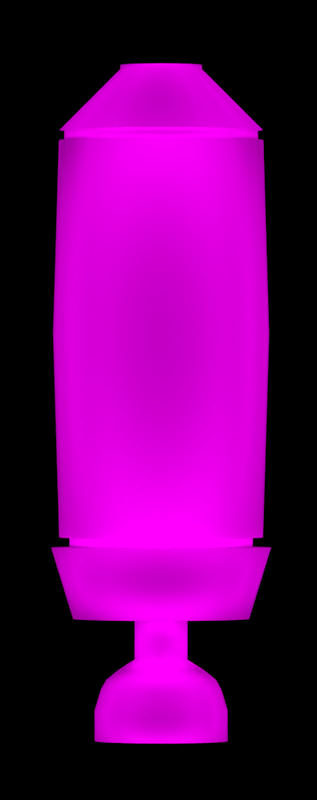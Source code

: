 # Source: spaceship1.blend  (saved by Blender 2.69.0; exported with 4.5.12 LTS)
import bpy
from mathutils import Matrix  # noqa: F401  (used for matrix-valued properties, if any)

bpy.ops.wm.read_factory_settings(use_empty=True)
scene = bpy.context.scene
scene.name = 'Scene'

# ---- collections
col_collection_1 = bpy.data.collections.new('Collection 1'); scene.collection.children.link(col_collection_1)

# ---- images (referenced by path relative to the original .blend; pixels are not part of the script)
import os
ASSET_DIR = os.environ.get("B2B_ASSET_DIR", "")  # directory of the original .blend (textures are referenced by path, not embedded)
HERE = os.path.dirname(os.path.abspath(__file__))  # packed textures are extracted next to this script under _unpacked/

def load_image(name, relpath, width, height, colorspace="sRGB"):
    """Load a texture the original file referenced (path relative to the .blend, or extracted next to this script)."""
    p = next((c for c in (os.path.join(HERE, relpath), os.path.join(ASSET_DIR, relpath)) if relpath and os.path.exists(c)), "")
    if p:
        img = bpy.data.images.load(p, check_existing=True)
        img.name = name
    else:  # same state as the original file: an image datablock whose file is absent (Cycles renders it pink)
        img = bpy.data.images.new(name, width, height)
        img.source = "FILE"
        img.filepath = "//" + (relpath or name)
    img.colorspace_settings.name = colorspace
    return img
img_spaceship = load_image('spaceship', 'spaceship1.png', 1024, 1024, 'sRGB')

# ---- materials (node trees are filled in below, after node groups)
mat_material = bpy.data.materials.new('Material')
mat_material.alpha_threshold = 0.0
mat_material.roughness = 0.5
mat_material.line_color = (0.0, 0.0, 0.0, 1.0)

# ---- material node trees
mat_material.use_nodes = True; mat_material.node_tree.nodes.clear()
_N = mat_material.node_tree.nodes; _L = mat_material.node_tree.links
n0 = _N.new('ShaderNodeOutputMaterial'); n0.name = 'Material Output'; n0.location = (300, 300)
n1 = _N.new('ShaderNodeTexImage'); n1.name = 'Image Texture'; n1.location = (-180, 300)
n1.width = 140
n1.image = img_spaceship
n2 = _N.new('ShaderNodeBsdfAnisotropic'); n2.name = 'Glossy BSDF'; n2.location = (100, 300)
n2.distribution = 'BECKMANN'
n2.inputs[1].default_value = 2.828
_L.new(n2.outputs[0], n0.inputs[0])
_L.new(n1.outputs[0], n2.inputs[0])
n0.is_active_output = True

# ---- world
world_world = bpy.data.worlds.new('World'); scene.world = world_world
world_world.color = (0.0, 0.0, 0.0)
world_world.use_sun_shadow = False
world_world.sun_shadow_jitter_overblur = 0.0
world_world.cycles.sampling_method = 'MANUAL'
world_world.cycles.sample_map_resolution = 256

# ---- cameras
cam_camera = bpy.data.cameras.new('Camera')
cam_camera.clip_end = 100.0
cam_camera.lens = 366.5
cam_camera.sensor_width = 32.0
cam_camera.sensor_height = 18.0
cam_camera.shift_x = -0.016
cam_camera.lens_unit = 'FOV'
cam_camera.dof.focus_distance = 0.0

# ---- lights
light_sun_004 = bpy.data.lights.new('Sun.004', 'SUN')
light_sun_004.transmission_factor = 0.0
light_sun_004.angle = 0.1993
light_sun_004.energy = 2.0
light_sun_004.shadow_buffer_clip_start = 0.5
light_sun_004.shadow_soft_size = 0.1
light_sun_004.shadow_cascade_max_distance = 1000.0
light_sun_004.cycles.use_multiple_importance_sampling = False
light_sun_003 = bpy.data.lights.new('Sun.003', 'SUN')
light_sun_003.transmission_factor = 0.0
light_sun_003.angle = 0.1993
light_sun_003.energy = 2.0
light_sun_003.shadow_buffer_clip_start = 0.5
light_sun_003.shadow_soft_size = 0.1
light_sun_003.shadow_cascade_max_distance = 1000.0
light_sun_003.cycles.use_multiple_importance_sampling = False
light_sun_002 = bpy.data.lights.new('Sun.002', 'SUN')
light_sun_002.transmission_factor = 0.0
light_sun_002.angle = 0.1993
light_sun_002.energy = 1.0
light_sun_002.shadow_buffer_clip_start = 0.5
light_sun_002.shadow_soft_size = 0.1
light_sun_002.shadow_cascade_max_distance = 1000.0
light_sun_002.cycles.use_multiple_importance_sampling = False
light_sun_001 = bpy.data.lights.new('Sun.001', 'SUN')
light_sun_001.transmission_factor = 0.0
light_sun_001.angle = 0.1993
light_sun_001.energy = 1.0
light_sun_001.shadow_buffer_clip_start = 0.5
light_sun_001.shadow_soft_size = 0.1
light_sun_001.shadow_cascade_max_distance = 1000.0
light_sun_001.cycles.use_multiple_importance_sampling = False
light_sun = bpy.data.lights.new('Sun', 'SUN')
light_sun.transmission_factor = 0.0
light_sun.angle = 0.1993
light_sun.energy = 2.5
light_sun.shadow_buffer_clip_start = 0.5
light_sun.shadow_soft_size = 0.1
light_sun.shadow_cascade_max_distance = 1000.0
light_sun.cycles.use_multiple_importance_sampling = False

# ---- meshes
me_cylinder = bpy.data.meshes.new('Cylinder')
me_cylinder.from_pydata([(0.0, 1.0, -3.051), (0.0, 1.0, 0.9487), (0.1951, 0.9808, -3.051), (0.1951, 0.9808, 0.9487), (0.3827, 0.9239, -3.051), (0.3827, 0.9239, 0.9487), (0.5556, 0.8315, -3.051), (0.5556, 0.8315, 0.9487), (0.7071, 0.7071, -3.051), (0.7071, 0.7071, 0.9487), (0.8315, 0.5556, -3.051), (0.8315, 0.5556, 0.9487), (0.9239, 0.3827, -3.051), (0.9239, 0.3827, 0.9487), (0.9808, 0.1951, -3.051), (0.9808, 0.1951, 0.9487), (1.0, 7.55e-08, -3.051), (1.0, -7.55e-08, 0.9487), (0.9808, -0.1951, -3.051), (0.9808, -0.1951, 0.9487), (0.9239, -0.3827, -3.051), (0.9239, -0.3827, 0.9487), (0.8315, -0.5556, -3.051), (0.8315, -0.5556, 0.9487), (0.7071, -0.7071, -3.051), (0.7071, -0.7071, 0.9487), (0.5556, -0.8315, -3.051), (0.5556, -0.8315, 0.9487), (0.3827, -0.9239, -3.051), (0.3827, -0.9239, 0.9487), (0.1951, -0.9808, -3.051), (0.1951, -0.9808, 0.9487), (-3.258e-07, -1.0, -3.051), (-3.258e-07, -1.0, 0.9487), (-0.1951, -0.9808, -3.051), (-0.1951, -0.9808, 0.9487), (-0.3827, -0.9239, -3.051), (-0.3827, -0.9239, 0.9487), (-0.5556, -0.8315, -3.051), (-0.5556, -0.8315, 0.9487), (-0.7071, -0.7071, -3.051), (-0.7071, -0.7071, 0.9487), (-0.8315, -0.5556, -3.051), (-0.8315, -0.5556, 0.9487), (-0.9239, -0.3827, -3.051), (-0.9239, -0.3827, 0.9487), (-0.9808, -0.1951, -3.051), (-0.9808, -0.1951, 0.9487), (-1.0, 9.656e-07, -3.051), (-1.0, 8.146e-07, 0.9487), (-0.9808, 0.1951, -3.051), (-0.9808, 0.1951, 0.9487), (-0.9239, 0.3827, -3.051), (-0.9239, 0.3827, 0.9487), (-0.8315, 0.5556, -3.051), (-0.8315, 0.5556, 0.9487), (-0.7071, 0.7071, -3.051), (-0.7071, 0.7071, 0.9487), (-0.5556, 0.8315, -3.051), (-0.5556, 0.8315, 0.9487), (-0.3827, 0.9239, -3.051), (-0.3827, 0.9239, 0.9487), (-0.1951, 0.9808, -3.051), (-0.1951, 0.9808, 0.9487), (1.208e-07, 0.4, -3.651), (0.07804, 0.3923, -3.651), (0.1531, 0.3696, -3.651), (0.2222, 0.3326, -3.651), (0.2828, 0.2828, -3.651), (0.3326, 0.2222, -3.651), (0.3696, 0.1531, -3.651), (0.3923, 0.07804, -3.651), (0.4, 2.012e-07, -3.651), (0.3923, -0.07804, -3.651), (0.3696, -0.1531, -3.651), (0.3326, -0.2222, -3.651), (0.2828, -0.2828, -3.651), (0.2222, -0.3326, -3.651), (0.1531, -0.3696, -3.651), (0.07804, -0.3923, -3.651), (-9.579e-09, -0.4, -3.651), (-0.07804, -0.3923, -3.651), (-0.1531, -0.3696, -3.651), (-0.2222, -0.3326, -3.651), (-0.2828, -0.2828, -3.651), (-0.3326, -0.2222, -3.651), (-0.3696, -0.1531, -3.651), (-0.3923, -0.07804, -3.651), (-0.4, 5.572e-07, -3.651), (-0.3923, 0.07804, -3.651), (-0.3696, 0.1531, -3.651), (-0.3326, 0.2222, -3.651), (-0.2828, 0.2828, -3.651), (-0.2222, 0.3326, -3.651), (-0.1531, 0.3696, -3.651), (-0.07804, 0.3923, -3.651), (1.038e-07, 0.4, -3.691), (0.07804, 0.3923, -3.691), (0.1531, 0.3696, -3.691), (0.2222, 0.3326, -3.691), (0.2828, 0.2828, -3.691), (0.3326, 0.2222, -3.691), (0.3696, 0.1531, -3.691), (0.3923, 0.07804, -3.691), (0.4, 2.012e-07, -3.691), (0.3923, -0.07804, -3.691), (0.3696, -0.1531, -3.691), (0.3326, -0.2222, -3.691), (0.2828, -0.2828, -3.691), (0.2222, -0.3326, -3.691), (0.1531, -0.3696, -3.691), (0.07804, -0.3923, -3.691), (-2.659e-08, -0.4, -3.691), (-0.07804, -0.3923, -3.691), (-0.1531, -0.3696, -3.691), (-0.2222, -0.3326, -3.691), (-0.2828, -0.2828, -3.691), (-0.3326, -0.2222, -3.691), (-0.3696, -0.1531, -3.691), (-0.3923, -0.07804, -3.691), (-0.4, 5.572e-07, -3.691), (-0.3923, 0.07804, -3.691), (-0.3696, 0.1531, -3.691), (-0.3326, 0.2222, -3.691), (-0.2828, 0.2828, -3.691), (-0.2222, 0.3326, -3.691), (-0.1531, 0.3696, -3.691), (-0.07804, 0.3923, -3.691), (1.083e-07, 0.28, -3.691), (0.05463, 0.2746, -3.691), (0.1072, 0.2587, -3.691), (0.1556, 0.2328, -3.691), (0.198, 0.198, -3.691), (0.2328, 0.1556, -3.691), (0.2587, 0.1072, -3.691), (0.2746, 0.05463, -3.691), (0.28, 2.308e-07, -3.691), (0.2746, -0.05463, -3.691), (0.2587, -0.1072, -3.691), (0.2328, -0.1556, -3.691), (0.198, -0.198, -3.691), (0.1556, -0.2328, -3.691), (0.1072, -0.2587, -3.691), (0.05463, -0.2746, -3.691), (1.708e-08, -0.28, -3.691), (-0.05463, -0.2746, -3.691), (-0.1072, -0.2587, -3.691), (-0.1556, -0.2328, -3.691), (-0.198, -0.198, -3.691), (-0.2328, -0.1556, -3.691), (-0.2587, -0.1072, -3.691), (-0.2746, -0.05462, -3.691), (-0.28, 4.8e-07, -3.691), (-0.2746, 0.05463, -3.691), (-0.2587, 0.1072, -3.691), (-0.2328, 0.1556, -3.691), (-0.198, 0.198, -3.691), (-0.1556, 0.2328, -3.691), (-0.1072, 0.2587, -3.691), (-0.05462, 0.2746, -3.691), (1.038e-07, 0.28, -3.591), (0.05463, 0.2746, -3.591), (0.1072, 0.2587, -3.591), (0.1556, 0.2328, -3.591), (0.198, 0.198, -3.591), (0.2328, 0.1556, -3.591), (0.2587, 0.1072, -3.591), (0.2746, 0.05463, -3.591), (0.28, 2.308e-07, -3.591), (0.2746, -0.05463, -3.591), (0.2587, -0.1072, -3.591), (0.2328, -0.1556, -3.591), (0.198, -0.198, -3.591), (0.1556, -0.2328, -3.591), (0.1072, -0.2587, -3.591), (0.05463, -0.2746, -3.591), (1.252e-08, -0.28, -3.591), (-0.05463, -0.2746, -3.591), (-0.1072, -0.2587, -3.591), (-0.1556, -0.2328, -3.591), (-0.198, -0.198, -3.591), (-0.2328, -0.1556, -3.591), (-0.2587, -0.1072, -3.591), (-0.2746, -0.05462, -3.591), (-0.28, 4.8e-07, -3.591), (-0.2746, 0.05463, -3.591), (-0.2587, 0.1072, -3.591), (-0.2328, 0.1556, -3.591), (-0.198, 0.198, -3.591), (-0.1556, 0.2328, -3.591), (-0.1072, 0.2587, -3.591), (-0.05462, 0.2746, -3.591), (-7.125e-09, 1.06, -1.051), (0.2068, 1.04, -1.051), (0.4056, 0.9793, -1.051), (0.5889, 0.8814, -1.051), (0.7495, 0.7495, -1.051), (0.8814, 0.5889, -1.051), (0.9793, 0.4056, -1.051), (1.04, 0.2068, -1.051), (1.06, -1.475e-08, -1.051), (1.04, -0.2068, -1.051), (0.9793, -0.4056, -1.051), (0.8814, -0.5889, -1.051), (0.7495, -0.7495, -1.051), (0.5889, -0.8814, -1.051), (0.4056, -0.9793, -1.051), (0.2068, -1.04, -1.051), (-3.525e-07, -1.06, -1.051), (-0.2068, -1.04, -1.051), (-0.4056, -0.9793, -1.051), (-0.5889, -0.8814, -1.051), (-0.7495, -0.7495, -1.051), (-0.8814, -0.5889, -1.051), (-0.9793, -0.4056, -1.051), (-1.04, -0.2068, -1.051), (-1.06, 9.288e-07, -1.051), (-1.04, 0.2068, -1.051), (-0.9793, 0.4056, -1.051), (-0.8814, 0.5889, -1.051), (-0.7495, 0.7495, -1.051), (-0.5889, 0.8814, -1.051), (-0.4056, 0.9793, -1.051), (-0.2068, 1.04, -1.051), (1.187e-08, 0.9, 0.9487), (0.1756, 0.8827, 0.9487), (0.3444, 0.8315, 0.9487), (0.5, 0.7483, 0.9487), (0.6364, 0.6364, 0.9487), (0.7483, 0.5, 0.9487), (0.8315, 0.3444, 0.9487), (0.8827, 0.1756, 0.9487), (0.9, -5.286e-08, 0.9487), (0.8827, -0.1756, 0.9487), (0.8315, -0.3444, 0.9487), (0.7483, -0.5, 0.9487), (0.6364, -0.6364, 0.9487), (0.5, -0.7483, 0.9487), (0.3444, -0.8315, 0.9487), (0.1756, -0.8827, 0.9487), (-2.814e-07, -0.9, 0.9487), (-0.1756, -0.8827, 0.9487), (-0.3444, -0.8315, 0.9487), (-0.5, -0.7483, 0.9487), (-0.6364, -0.6364, 0.9487), (-0.7483, -0.5, 0.9487), (-0.8315, -0.3444, 0.9487), (-0.8827, -0.1756, 0.9487), (-0.9, 7.482e-07, 0.9487), (-0.8827, 0.1756, 0.9487), (-0.8315, 0.3444, 0.9487), (-0.7483, 0.5, 0.9487), (-0.6364, 0.6364, 0.9487), (-0.5, 0.7483, 0.9487), (-0.3444, 0.8315, 0.9487), (-0.1756, 0.8827, 0.9487), (4.802e-09, 0.9, 1.049), (0.1756, 0.8827, 1.049), (0.3444, 0.8315, 1.049), (0.5, 0.7483, 1.049), (0.6364, 0.6364, 1.049), (0.7483, 0.5, 1.049), (0.8315, 0.3444, 1.049), (0.8827, 0.1756, 1.049), (0.9, -5.286e-08, 1.049), (0.8827, -0.1756, 1.049), (0.8315, -0.3444, 1.049), (0.7483, -0.5, 1.049), (0.6364, -0.6364, 1.049), (0.5, -0.7483, 1.049), (0.3444, -0.8315, 1.049), (0.1756, -0.8827, 1.049), (-2.885e-07, -0.9, 1.049), (-0.1756, -0.8827, 1.049), (-0.3444, -0.8315, 1.049), (-0.5, -0.7483, 1.049), (-0.6364, -0.6364, 1.049), (-0.7483, -0.5, 1.049), (-0.8315, -0.3444, 1.049), (-0.8827, -0.1756, 1.049), (-0.9, 7.482e-07, 1.049), (-0.8827, 0.1756, 1.049), (-0.8315, 0.3444, 1.049), (-0.7483, 0.5, 1.049), (-0.6364, 0.6364, 1.049), (-0.5, 0.7483, 1.049), (-0.3444, 0.8315, 1.049), (-0.1756, 0.8827, 1.049), (-1.007e-08, 1.08, 1.049), (0.2107, 1.059, 1.049), (0.4133, 0.9978, 1.049), (0.6, 0.898, 1.049), (0.7637, 0.7637, 1.049), (0.898, 0.6, 1.049), (0.9978, 0.4133, 1.049), (1.059, 0.2107, 1.049), (1.08, -9.063e-08, 1.049), (1.059, -0.2107, 1.049), (0.9978, -0.4133, 1.049), (0.898, -0.6, 1.049), (0.7637, -0.7637, 1.049), (0.6, -0.898, 1.049), (0.4133, -0.9978, 1.049), (0.2107, -1.059, 1.049), (-3.62e-07, -1.08, 1.049), (-0.2107, -1.059, 1.049), (-0.4133, -0.9978, 1.049), (-0.6, -0.898, 1.049), (-0.7637, -0.7637, 1.049), (-0.898, -0.6, 1.049), (-0.9978, -0.4133, 1.049), (-1.059, -0.2107, 1.049), (-1.08, 8.707e-07, 1.049), (-1.059, 0.2107, 1.049), (-0.9978, 0.4133, 1.049), (-0.898, 0.6, 1.049), (-0.7637, 0.7637, 1.049), (-0.6, 0.898, 1.049), (-0.4133, 0.9978, 1.049), (-0.2107, 1.059, 1.049), (-3.078e-08, 0.864, 1.749), (0.1686, 0.8474, 1.749), (0.3306, 0.7982, 1.749), (0.48, 0.7184, 1.749), (0.6109, 0.6109, 1.749), (0.7184, 0.48, 1.749), (0.7982, 0.3306, 1.749), (0.8474, 0.1686, 1.749), (0.864, -3.897e-08, 1.749), (0.8474, -0.1686, 1.749), (0.7982, -0.3306, 1.749), (0.7184, -0.48, 1.749), (0.6109, -0.6109, 1.749), (0.48, -0.7184, 1.749), (0.3306, -0.7982, 1.749), (0.1686, -0.8474, 1.749), (-3.123e-07, -0.864, 1.749), (-0.1686, -0.8474, 1.749), (-0.3306, -0.7982, 1.749), (-0.48, -0.7184, 1.749), (-0.6109, -0.6109, 1.749), (-0.7184, -0.48, 1.749), (-0.7982, -0.3306, 1.749), (-0.8474, -0.1686, 1.749), (-0.864, 7.301e-07, 1.749), (-0.8474, 0.1686, 1.749), (-0.7982, 0.3306, 1.749), (-0.7184, 0.48, 1.749), (-0.6109, 0.6109, 1.749), (-0.48, 0.7184, 1.749), (-0.3306, 0.7982, 1.749), (-0.1686, 0.8474, 1.749), (5.4e-08, 0.2592, 1.749), (0.05057, 0.2542, 1.749), (0.09919, 0.2395, 1.749), (0.144, 0.2155, 1.749), (0.1833, 0.1833, 1.749), (0.2155, 0.144, 1.749), (0.2395, 0.09919, 1.749), (0.2542, 0.05057, 1.749), (0.2592, 1.122e-07, 1.749), (0.2542, -0.05057, 1.749), (0.2395, -0.09919, 1.749), (0.2155, -0.144, 1.749), (0.1833, -0.1833, 1.749), (0.144, -0.2155, 1.749), (0.09919, -0.2395, 1.749), (0.05057, -0.2542, 1.749), (-3.045e-08, -0.2592, 1.749), (-0.05057, -0.2542, 1.749), (-0.09919, -0.2395, 1.749), (-0.144, -0.2155, 1.749), (-0.1833, -0.1833, 1.749), (-0.2155, -0.144, 1.749), (-0.2395, -0.09919, 1.749), (-0.2542, -0.05057, 1.749), (-0.2592, 3.429e-07, 1.749), (-0.2542, 0.05057, 1.749), (-0.2395, 0.09919, 1.749), (-0.2155, 0.144, 1.749), (-0.1833, 0.1833, 1.749), (-0.144, 0.2155, 1.749), (-0.09919, 0.2395, 1.749), (-0.05057, 0.2542, 1.749), (-3.126e-08, 0.2592, 2.149), (0.05057, 0.2542, 2.149), (0.09919, 0.2395, 2.149), (0.144, 0.2155, 2.149), (0.1833, 0.1833, 2.149), (0.2155, 0.144, 2.149), (0.2395, 0.09919, 2.149), (0.2542, 0.05057, 2.149), (0.2592, 1.122e-07, 2.149), (0.2542, -0.05057, 2.149), (0.2395, -0.09919, 2.149), (0.2155, -0.144, 2.149), (0.1833, -0.1833, 2.149), (0.144, -0.2155, 2.149), (0.09919, -0.2395, 2.149), (0.05057, -0.2542, 2.149), (-1.157e-07, -0.2592, 2.149), (-0.05057, -0.2542, 2.149), (-0.09919, -0.2395, 2.149), (-0.144, -0.2155, 2.149), (-0.1833, -0.1833, 2.149), (-0.2155, -0.144, 2.149), (-0.2395, -0.09919, 2.149), (-0.2542, -0.05057, 2.149), (-0.2592, 3.429e-07, 2.149), (-0.2542, 0.05057, 2.149), (-0.2395, 0.09919, 2.149), (-0.2155, 0.144, 2.149), (-0.1833, 0.1833, 2.149), (-0.144, 0.2155, 2.149), (-0.09919, 0.2395, 2.149), (-0.05057, 0.2542, 2.149), (7.377e-08, 0.4147, 2.249), (0.08091, 0.4068, 2.249), (0.1587, 0.3832, 2.249), (0.2304, 0.3448, 2.249), (0.2933, 0.2933, 2.249), (0.3448, 0.2304, 2.249), (0.3832, 0.1587, 2.249), (0.4068, 0.08091, 2.249), (0.4147, 7.666e-08, 2.249), (0.4068, -0.08091, 2.249), (0.3832, -0.1587, 2.249), (0.3448, -0.2304, 2.249), (0.2933, -0.2933, 2.249), (0.2304, -0.3448, 2.249), (0.1587, -0.3832, 2.249), (0.08091, -0.4068, 2.249), (-6.137e-08, -0.4147, 2.249), (-0.08091, -0.4068, 2.249), (-0.1587, -0.3832, 2.249), (-0.2304, -0.3448, 2.249), (-0.2933, -0.2933, 2.249), (-0.3448, -0.2304, 2.249), (-0.3832, -0.1587, 2.249), (-0.4068, -0.08091, 2.249), (-0.4147, 4.458e-07, 2.249), (-0.4068, 0.08091, 2.249), (-0.3832, 0.1587, 2.249), (-0.3448, 0.2304, 2.249), (-0.2933, 0.2933, 2.249), (-0.2304, 0.3448, 2.249), (-0.1587, 0.3832, 2.249), (-0.08091, 0.4068, 2.249), (9.393e-08, 0.5391, 2.349), (0.1052, 0.5288, 2.349), (0.2063, 0.4981, 2.349), (0.2995, 0.4483, 2.349), (0.3812, 0.3812, 2.349), (0.4483, 0.2995, 2.349), (0.4981, 0.2063, 2.349), (0.5288, 0.1052, 2.349), (0.5391, 4.713e-08, 2.349), (0.5288, -0.1052, 2.349), (0.4981, -0.2063, 2.349), (0.4483, -0.2995, 2.349), (0.3812, -0.3812, 2.349), (0.2995, -0.4483, 2.349), (0.2063, -0.4981, 2.349), (0.1052, -0.5288, 2.349), (-8.174e-08, -0.5391, 2.349), (-0.1052, -0.5288, 2.349), (-0.2063, -0.4981, 2.349), (-0.2995, -0.4483, 2.349), (-0.3812, -0.3812, 2.349), (-0.4483, -0.2995, 2.349), (-0.4981, -0.2063, 2.349), (-0.5288, -0.1052, 2.349), (-0.5391, 5.27e-07, 2.349), (-0.5288, 0.1052, 2.349), (-0.4981, 0.2063, 2.349), (-0.4483, 0.2995, 2.349), (-0.3812, 0.3812, 2.349), (-0.2995, 0.4483, 2.349), (-0.2063, 0.4981, 2.349), (-0.1052, 0.5288, 2.349), (1.269e-07, 0.593, 2.449), (0.1157, 0.5817, 2.449), (0.227, 0.5479, 2.449), (0.3295, 0.4931, 2.449), (0.4193, 0.4193, 2.449), (0.4931, 0.3295, 2.449), (0.5479, 0.227, 2.449), (0.5817, 0.1157, 2.449), (0.593, 3.508e-08, 2.449), (0.5817, -0.1157, 2.449), (0.5479, -0.227, 2.449), (0.4931, -0.3295, 2.449), (0.4193, -0.4193, 2.449), (0.3295, -0.4931, 2.449), (0.227, -0.5479, 2.449), (0.1157, -0.5817, 2.449), (-6.632e-08, -0.593, 2.449), (-0.1157, -0.5817, 2.449), (-0.227, -0.5479, 2.449), (-0.3295, -0.4931, 2.449), (-0.4193, -0.4193, 2.449), (-0.4931, -0.3295, 2.449), (-0.5479, -0.2269, 2.449), (-0.5817, -0.1157, 2.449), (-0.593, 5.63e-07, 2.449), (-0.5817, 0.1157, 2.449), (-0.5479, 0.227, 2.449), (-0.4931, 0.3295, 2.449), (-0.4193, 0.4193, 2.449), (-0.3295, 0.4931, 2.449), (-0.2269, 0.5479, 2.449), (-0.1157, 0.5817, 2.449), (1.339e-07, 0.6524, 2.649), (0.1273, 0.6398, 2.649), (0.2496, 0.6027, 2.649), (0.3624, 0.5424, 2.649), (0.4613, 0.4613, 2.649), (0.5424, 0.3624, 2.649), (0.6027, 0.2496, 2.649), (0.6398, 0.1273, 2.649), (0.6524, 2.108e-08, 2.649), (0.6398, -0.1273, 2.649), (0.6027, -0.2496, 2.649), (0.5424, -0.3624, 2.649), (0.4613, -0.4613, 2.649), (0.3624, -0.5424, 2.649), (0.2496, -0.6027, 2.649), (0.1273, -0.6398, 2.649), (-7.863e-08, -0.6524, 2.649), (-0.1273, -0.6398, 2.649), (-0.2496, -0.6027, 2.649), (-0.3624, -0.5424, 2.649), (-0.4613, -0.4613, 2.649), (-0.5424, -0.3624, 2.649), (-0.6027, -0.2496, 2.649), (-0.6398, -0.1273, 2.649), (-0.6524, 6.017e-07, 2.649), (-0.6398, 0.1273, 2.649), (-0.6027, 0.2496, 2.649), (-0.5424, 0.3624, 2.649), (-0.4613, 0.4613, 2.649), (-0.3624, 0.5424, 2.649), (-0.2496, 0.6027, 2.649), (-0.1273, 0.6398, 2.649), (3.358e-07, 0.6524, 2.949), (0.1273, 0.6398, 2.949), (0.2496, 0.6027, 2.949), (0.3624, 0.5424, 2.949), (0.4613, 0.4613, 2.949), (0.5424, 0.3624, 2.949), (0.6027, 0.2496, 2.949), (0.6398, 0.1273, 2.949), (0.6524, 2.108e-08, 2.949), (0.6398, -0.1273, 2.949), (0.6027, -0.2496, 2.949), (0.5424, -0.3624, 2.949), (0.4613, -0.4613, 2.949), (0.3624, -0.5424, 2.949), (0.2496, -0.6027, 2.949), (0.1273, -0.6398, 2.949), (1.233e-07, -0.6524, 2.949), (-0.1273, -0.6398, 2.949), (-0.2496, -0.6027, 2.949), (-0.3624, -0.5424, 2.949), (-0.4613, -0.4613, 2.949), (-0.5424, -0.3624, 2.949), (-0.6027, -0.2496, 2.949), (-0.6398, -0.1273, 2.949), (-0.6524, 6.017e-07, 2.949), (-0.6398, 0.1273, 2.949), (-0.6027, 0.2496, 2.949), (-0.5424, 0.3624, 2.949), (-0.4613, 0.4613, 2.949), (-0.3624, 0.5424, 2.949), (-0.2496, 0.6027, 2.949), (-0.1273, 0.6398, 2.949), (3.453e-07, 0.4566, 2.949), (0.08909, 0.4479, 2.949), (0.1748, 0.4219, 2.949), (0.2537, 0.3797, 2.949), (0.3229, 0.3229, 2.949), (0.3797, 0.2537, 2.949), (0.4219, 0.1748, 2.949), (0.4479, 0.08909, 2.949), (0.4566, 6.84e-08, 2.949), (0.4479, -0.08909, 2.949), (0.4219, -0.1748, 2.949), (0.3797, -0.2537, 2.949), (0.3229, -0.3229, 2.949), (0.2537, -0.3797, 2.949), (0.1748, -0.4219, 2.949), (0.08909, -0.4479, 2.949), (1.965e-07, -0.4566, 2.949), (-0.08909, -0.4479, 2.949), (-0.1748, -0.4219, 2.949), (-0.2537, -0.3797, 2.949), (-0.3229, -0.3229, 2.949), (-0.3797, -0.2537, 2.949), (-0.4219, -0.1748, 2.949), (-0.4479, -0.08909, 2.949), (-0.4566, 4.749e-07, 2.949), (-0.4479, 0.08909, 2.949), (-0.4219, 0.1748, 2.949), (-0.3797, 0.2537, 2.949), (-0.3229, 0.3229, 2.949), (-0.2537, 0.3797, 2.949), (-0.1748, 0.4219, 2.949), (-0.08909, 0.4479, 2.949), (-2.097e-08, 0.4566, 2.449), (0.08909, 0.4479, 2.449), (0.1748, 0.4219, 2.449), (0.2537, 0.3797, 2.449), (0.3229, 0.3229, 2.449), (0.3797, 0.2537, 2.449), (0.4219, 0.1748, 2.449), (0.4479, 0.08909, 2.449), (0.4566, 6.84e-08, 2.449), (0.4479, -0.08909, 2.449), (0.4219, -0.1748, 2.449), (0.3797, -0.2537, 2.449), (0.3229, -0.3229, 2.449), (0.2537, -0.3797, 2.449), (0.1748, -0.4219, 2.449), (0.08909, -0.4479, 2.449), (-1.698e-07, -0.4566, 2.449), (-0.08909, -0.4479, 2.449), (-0.1748, -0.4219, 2.449), (-0.2537, -0.3797, 2.449), (-0.3229, -0.3229, 2.449), (-0.3797, -0.2537, 2.449), (-0.4219, -0.1748, 2.449), (-0.4479, -0.08909, 2.449), (-0.4566, 4.749e-07, 2.449), (-0.4479, 0.08909, 2.449), (-0.4219, 0.1748, 2.449), (-0.3797, 0.2537, 2.449), (-0.3229, 0.3229, 2.449), (-0.2537, 0.3797, 2.449), (-0.1748, 0.4219, 2.449), (-0.08909, 0.4479, 2.449), (0.1957, 0.9837, -2.951), (0.3838, 0.9267, -2.951), (0.5572, 0.834, -2.951), (0.7092, 0.7092, -2.951), (0.834, 0.5572, -2.951), (0.9267, 0.3838, -2.951), (0.9837, 0.1957, -2.951), (1.003, 7.099e-08, -2.951), (0.9837, -0.1957, -2.951), (0.9267, -0.3838, -2.951), (0.834, -0.5572, -2.951), (0.7092, -0.7092, -2.951), (0.5572, -0.834, -2.951), (0.3838, -0.9267, -2.951), (0.1957, -0.9837, -2.951), (-3.272e-07, -1.003, -2.951), (-0.1957, -0.9837, -2.951), (-0.3838, -0.9267, -2.951), (-0.5572, -0.834, -2.951), (-0.7092, -0.7092, -2.951), (-0.834, -0.5572, -2.951), (-0.9267, -0.3838, -2.951), (-0.9837, -0.1957, -2.951), (-1.003, 9.638e-07, -2.951), (-0.9837, 0.1957, -2.951), (-0.9267, 0.3838, -2.951), (-0.834, 0.5572, -2.951), (-0.7092, 0.7092, -2.951), (-0.5572, 0.834, -2.951), (-0.3838, 0.9267, -2.951), (-0.1957, 0.9837, -2.951), (-3.562e-10, 1.003, -2.951), (4.68e-09, 0.95, -3.049), (0.1853, 0.9317, -3.049), (0.3635, 0.8777, -3.049), (0.5278, 0.7899, -3.049), (0.6718, 0.6718, -3.049), (0.7899, 0.5278, -3.049), (0.8777, 0.3635, -3.049), (0.9317, 0.1853, -3.049), (0.95, 8.7e-08, -3.049), (0.9317, -0.1853, -3.049), (0.8777, -0.3635, -3.049), (0.7899, -0.5278, -3.049), (0.6718, -0.6718, -3.049), (0.5278, -0.7899, -3.049), (0.3635, -0.8777, -3.049), (0.1853, -0.9317, -3.049), (-3.049e-07, -0.95, -3.049), (-0.1853, -0.9317, -3.049), (-0.3635, -0.8777, -3.049), (-0.5278, -0.7899, -3.049), (-0.6718, -0.6718, -3.049), (-0.7899, -0.5278, -3.049), (-0.8777, -0.3635, -3.049), (-0.9317, -0.1853, -3.049), (-0.95, 9.326e-07, -3.049), (-0.9317, 0.1853, -3.049), (-0.8777, 0.3636, -3.049), (-0.7899, 0.5278, -3.049), (-0.6718, 0.6718, -3.049), (-0.5278, 0.7899, -3.049), (-0.3635, 0.8777, -3.049), (-0.1853, 0.9317, -3.049), (0.1859, 0.9345, -2.954), (0.3646, 0.8803, -2.954), (0.5294, 0.7923, -2.954), (0.6738, 0.6738, -2.954), (0.7923, 0.5294, -2.954), (0.8803, 0.3646, -2.954), (0.9345, 0.1859, -2.954), (0.9528, 8.271e-08, -2.954), (0.9345, -0.1859, -2.954), (0.8803, -0.3646, -2.954), (0.7923, -0.5294, -2.954), (0.6738, -0.6738, -2.954), (0.5294, -0.7923, -2.954), (0.3646, -0.8803, -2.954), (0.1859, -0.9345, -2.954), (-3.061e-07, -0.9529, -2.954), (-0.1859, -0.9345, -2.954), (-0.3646, -0.8803, -2.954), (-0.5294, -0.7923, -2.954), (-0.6738, -0.6738, -2.954), (-0.7923, -0.5294, -2.954), (-0.8803, -0.3646, -2.954), (-0.9345, -0.1859, -2.954), (-0.9528, 9.308e-07, -2.954), (-0.9345, 0.1859, -2.954), (-0.8803, 0.3646, -2.954), (-0.7923, 0.5294, -2.954), (-0.6738, 0.6738, -2.954), (-0.5294, 0.7923, -2.954), (-0.3646, 0.8803, -2.954), (-0.1859, 0.9345, -2.954), (4.341e-09, 0.9528, -2.954)], [], [(192, 1, 3, 193), (193, 3, 5, 194), (194, 5, 7, 195), (195, 7, 9, 196), (196, 9, 11, 197), (197, 11, 13, 198), (198, 13, 15, 199), (199, 15, 17, 200), (200, 17, 19, 201), (201, 19, 21, 202), (202, 21, 23, 203), (203, 23, 25, 204), (204, 25, 27, 205), (205, 27, 29, 206), (206, 29, 31, 207), (207, 31, 33, 208), (208, 33, 35, 209), (209, 35, 37, 210), (210, 37, 39, 211), (211, 39, 41, 212), (212, 41, 43, 213), (213, 43, 45, 214), (214, 45, 47, 215), (215, 47, 49, 216), (216, 49, 51, 217), (217, 51, 53, 218), (218, 53, 55, 219), (219, 55, 57, 220), (220, 57, 59, 221), (221, 59, 61, 222), (45, 43, 245, 246), (223, 63, 1, 192), (222, 61, 63, 223), (50, 52, 90, 89), (88, 89, 121, 120), (6, 8, 68, 67), (28, 30, 79, 78), (56, 58, 93, 92), (34, 36, 82, 81), (12, 14, 71, 70), (62, 0, 64, 95), (40, 42, 85, 84), (18, 20, 74, 73), (46, 48, 88, 87), (2, 4, 66, 65), (24, 26, 77, 76), (52, 54, 91, 90), (8, 10, 69, 68), (30, 32, 80, 79), (58, 60, 94, 93), (36, 38, 83, 82), (0, 2, 65, 64), (14, 16, 72, 71), (42, 44, 86, 85), (20, 22, 75, 74), (48, 50, 89, 88), (4, 6, 67, 66), (26, 28, 78, 77), (54, 56, 92, 91), (32, 34, 81, 80), (10, 12, 70, 69), (60, 62, 95, 94), (38, 40, 84, 83), (16, 18, 73, 72), (44, 46, 87, 86), (22, 24, 76, 75), (122, 123, 155, 154), (66, 67, 99, 98), (77, 78, 110, 109), (86, 87, 119, 118), (64, 65, 97, 96), (75, 76, 108, 107), (95, 64, 96, 127), (84, 85, 117, 116), (73, 74, 106, 105), (93, 94, 126, 125), (82, 83, 115, 114), (71, 72, 104, 103), (91, 92, 124, 123), (80, 81, 113, 112), (69, 70, 102, 101), (89, 90, 122, 121), (67, 68, 100, 99), (78, 79, 111, 110), (87, 88, 120, 119), (65, 66, 98, 97), (76, 77, 109, 108), (85, 86, 118, 117), (74, 75, 107, 106), (94, 95, 127, 126), (83, 84, 116, 115), (72, 73, 105, 104), (92, 93, 125, 124), (81, 82, 114, 113), (70, 71, 103, 102), (90, 91, 123, 122), (68, 69, 101, 100), (79, 80, 112, 111), (156, 157, 189, 188), (100, 101, 133, 132), (111, 112, 144, 143), (120, 121, 153, 152), (98, 99, 131, 130), (109, 110, 142, 141), (118, 119, 151, 150), (96, 97, 129, 128), (107, 108, 140, 139), (127, 96, 128, 159), (116, 117, 149, 148), (105, 106, 138, 137), (125, 126, 158, 157), (114, 115, 147, 146), (103, 104, 136, 135), (123, 124, 156, 155), (112, 113, 145, 144), (101, 102, 134, 133), (121, 122, 154, 153), (99, 100, 132, 131), (110, 111, 143, 142), (119, 120, 152, 151), (97, 98, 130, 129), (108, 109, 141, 140), (117, 118, 150, 149), (106, 107, 139, 138), (126, 127, 159, 158), (115, 116, 148, 147), (104, 105, 137, 136), (124, 125, 157, 156), (113, 114, 146, 145), (102, 103, 135, 134), (160, 161, 162, 163, 164, 165, 166, 167, 168, 169, 170, 171, 172, 173, 174, 175, 176, 177, 178, 179, 180, 181, 182, 183, 184, 185, 186, 187, 188, 189, 190, 191), (145, 146, 178, 177), (134, 135, 167, 166), (154, 155, 187, 186), (132, 133, 165, 164), (143, 144, 176, 175), (152, 153, 185, 184), (130, 131, 163, 162), (141, 142, 174, 173), (150, 151, 183, 182), (128, 129, 161, 160), (139, 140, 172, 171), (159, 128, 160, 191), (148, 149, 181, 180), (137, 138, 170, 169), (157, 158, 190, 189), (146, 147, 179, 178), (135, 136, 168, 167), (155, 156, 188, 187), (144, 145, 177, 176), (133, 134, 166, 165), (153, 154, 186, 185), (131, 132, 164, 163), (142, 143, 175, 174), (151, 152, 184, 183), (129, 130, 162, 161), (140, 141, 173, 172), (149, 150, 182, 181), (138, 139, 171, 170), (158, 159, 191, 190), (147, 148, 180, 179), (136, 137, 169, 168), (671, 192, 193, 640), (640, 193, 194, 641), (641, 194, 195, 642), (642, 195, 196, 643), (643, 196, 197, 644), (644, 197, 198, 645), (645, 198, 199, 646), (646, 199, 200, 647), (647, 200, 201, 648), (648, 201, 202, 649), (649, 202, 203, 650), (650, 203, 204, 651), (651, 204, 205, 652), (652, 205, 206, 653), (653, 206, 207, 654), (654, 207, 208, 655), (655, 208, 209, 656), (656, 209, 210, 657), (657, 210, 211, 658), (658, 211, 212, 659), (659, 212, 213, 660), (660, 213, 214, 661), (661, 214, 215, 662), (662, 215, 216, 663), (663, 216, 217, 664), (664, 217, 218, 665), (665, 218, 219, 666), (666, 219, 220, 667), (667, 220, 221, 668), (668, 221, 222, 669), (670, 223, 192, 671), (669, 222, 223, 670), (248, 247, 279, 280), (23, 21, 234, 235), (51, 49, 248, 249), (7, 5, 226, 227), (29, 27, 237, 238), (57, 55, 251, 252), (35, 33, 240, 241), (13, 11, 229, 230), (63, 61, 254, 255), (41, 39, 243, 244), (19, 17, 232, 233), (47, 45, 246, 247), (25, 23, 235, 236), (53, 51, 249, 250), (9, 7, 227, 228), (31, 29, 238, 239), (59, 57, 252, 253), (37, 35, 241, 242), (15, 13, 230, 231), (1, 63, 255, 224), (43, 41, 244, 245), (21, 19, 233, 234), (49, 47, 247, 248), (5, 3, 225, 226), (27, 25, 236, 237), (55, 53, 250, 251), (11, 9, 228, 229), (33, 31, 239, 240), (61, 59, 253, 254), (39, 37, 242, 243), (3, 1, 224, 225), (17, 15, 231, 232), (282, 281, 313, 314), (226, 225, 257, 258), (237, 236, 268, 269), (246, 245, 277, 278), (235, 234, 266, 267), (255, 254, 286, 287), (244, 243, 275, 276), (233, 232, 264, 265), (253, 252, 284, 285), (242, 241, 273, 274), (231, 230, 262, 263), (251, 250, 282, 283), (229, 228, 260, 261), (240, 239, 271, 272), (249, 248, 280, 281), (227, 226, 258, 259), (238, 237, 269, 270), (247, 246, 278, 279), (225, 224, 256, 257), (236, 235, 267, 268), (224, 255, 287, 256), (245, 244, 276, 277), (234, 233, 265, 266), (254, 253, 285, 286), (243, 242, 274, 275), (232, 231, 263, 264), (252, 251, 283, 284), (241, 240, 272, 273), (230, 229, 261, 262), (250, 249, 281, 282), (228, 227, 259, 260), (239, 238, 270, 271), (316, 315, 347, 348), (260, 259, 291, 292), (271, 270, 302, 303), (280, 279, 311, 312), (258, 257, 289, 290), (269, 268, 300, 301), (278, 277, 309, 310), (267, 266, 298, 299), (287, 286, 318, 319), (276, 275, 307, 308), (265, 264, 296, 297), (285, 284, 316, 317), (274, 273, 305, 306), (263, 262, 294, 295), (283, 282, 314, 315), (261, 260, 292, 293), (272, 271, 303, 304), (281, 280, 312, 313), (259, 258, 290, 291), (270, 269, 301, 302), (279, 278, 310, 311), (257, 256, 288, 289), (268, 267, 299, 300), (256, 287, 319, 288), (277, 276, 308, 309), (266, 265, 297, 298), (286, 285, 317, 318), (275, 274, 306, 307), (264, 263, 295, 296), (284, 283, 315, 316), (273, 272, 304, 305), (262, 261, 293, 294), (350, 349, 381, 382), (305, 304, 336, 337), (294, 293, 325, 326), (314, 313, 345, 346), (292, 291, 323, 324), (303, 302, 334, 335), (312, 311, 343, 344), (290, 289, 321, 322), (301, 300, 332, 333), (310, 309, 341, 342), (299, 298, 330, 331), (319, 318, 350, 351), (308, 307, 339, 340), (297, 296, 328, 329), (317, 316, 348, 349), (306, 305, 337, 338), (295, 294, 326, 327), (315, 314, 346, 347), (293, 292, 324, 325), (304, 303, 335, 336), (313, 312, 344, 345), (291, 290, 322, 323), (302, 301, 333, 334), (311, 310, 342, 343), (289, 288, 320, 321), (300, 299, 331, 332), (288, 319, 351, 320), (309, 308, 340, 341), (298, 297, 329, 330), (318, 317, 349, 350), (307, 306, 338, 339), (296, 295, 327, 328), (352, 383, 415, 384), (339, 338, 370, 371), (328, 327, 359, 360), (348, 347, 379, 380), (337, 336, 368, 369), (326, 325, 357, 358), (346, 345, 377, 378), (324, 323, 355, 356), (335, 334, 366, 367), (344, 343, 375, 376), (322, 321, 353, 354), (333, 332, 364, 365), (342, 341, 373, 374), (331, 330, 362, 363), (351, 350, 382, 383), (340, 339, 371, 372), (329, 328, 360, 361), (349, 348, 380, 381), (338, 337, 369, 370), (327, 326, 358, 359), (347, 346, 378, 379), (325, 324, 356, 357), (336, 335, 367, 368), (345, 344, 376, 377), (323, 322, 354, 355), (334, 333, 365, 366), (343, 342, 374, 375), (321, 320, 352, 353), (332, 331, 363, 364), (320, 351, 383, 352), (341, 340, 372, 373), (330, 329, 361, 362), (407, 406, 438, 439), (373, 372, 404, 405), (362, 361, 393, 394), (382, 381, 413, 414), (371, 370, 402, 403), (360, 359, 391, 392), (380, 379, 411, 412), (369, 368, 400, 401), (358, 357, 389, 390), (378, 377, 409, 410), (356, 355, 387, 388), (367, 366, 398, 399), (376, 375, 407, 408), (354, 353, 385, 386), (365, 364, 396, 397), (374, 373, 405, 406), (363, 362, 394, 395), (383, 382, 414, 415), (372, 371, 403, 404), (361, 360, 392, 393), (381, 380, 412, 413), (370, 369, 401, 402), (359, 358, 390, 391), (379, 378, 410, 411), (357, 356, 388, 389), (368, 367, 399, 400), (377, 376, 408, 409), (355, 354, 386, 387), (366, 365, 397, 398), (375, 374, 406, 407), (353, 352, 384, 385), (364, 363, 395, 396), (441, 440, 472, 473), (385, 384, 416, 417), (396, 395, 427, 428), (384, 415, 447, 416), (405, 404, 436, 437), (394, 393, 425, 426), (414, 413, 445, 446), (403, 402, 434, 435), (392, 391, 423, 424), (412, 411, 443, 444), (401, 400, 432, 433), (390, 389, 421, 422), (410, 409, 441, 442), (388, 387, 419, 420), (399, 398, 430, 431), (408, 407, 439, 440), (386, 385, 417, 418), (397, 396, 428, 429), (406, 405, 437, 438), (395, 394, 426, 427), (415, 414, 446, 447), (404, 403, 435, 436), (393, 392, 424, 425), (413, 412, 444, 445), (402, 401, 433, 434), (391, 390, 422, 423), (411, 410, 442, 443), (389, 388, 420, 421), (400, 399, 431, 432), (409, 408, 440, 441), (387, 386, 418, 419), (398, 397, 429, 430), (475, 474, 506, 507), (419, 418, 450, 451), (430, 429, 461, 462), (439, 438, 470, 471), (417, 416, 448, 449), (428, 427, 459, 460), (416, 447, 479, 448), (437, 436, 468, 469), (426, 425, 457, 458), (446, 445, 477, 478), (435, 434, 466, 467), (424, 423, 455, 456), (444, 443, 475, 476), (433, 432, 464, 465), (422, 421, 453, 454), (442, 441, 473, 474), (420, 419, 451, 452), (431, 430, 462, 463), (440, 439, 471, 472), (418, 417, 449, 450), (429, 428, 460, 461), (438, 437, 469, 470), (427, 426, 458, 459), (447, 446, 478, 479), (436, 435, 467, 468), (425, 424, 456, 457), (445, 444, 476, 477), (434, 433, 465, 466), (423, 422, 454, 455), (443, 442, 474, 475), (421, 420, 452, 453), (432, 431, 463, 464), (509, 508, 540, 541), (453, 452, 484, 485), (464, 463, 495, 496), (473, 472, 504, 505), (451, 450, 482, 483), (462, 461, 493, 494), (471, 470, 502, 503), (449, 448, 480, 481), (460, 459, 491, 492), (448, 479, 511, 480), (469, 468, 500, 501), (458, 457, 489, 490), (478, 477, 509, 510), (467, 466, 498, 499), (456, 455, 487, 488), (476, 475, 507, 508), (465, 464, 496, 497), (454, 453, 485, 486), (474, 473, 505, 506), (452, 451, 483, 484), (463, 462, 494, 495), (472, 471, 503, 504), (450, 449, 481, 482), (461, 460, 492, 493), (470, 469, 501, 502), (459, 458, 490, 491), (479, 478, 510, 511), (468, 467, 499, 500), (457, 456, 488, 489), (477, 476, 508, 509), (466, 465, 497, 498), (455, 454, 486, 487), (543, 542, 574, 575), (498, 497, 529, 530), (487, 486, 518, 519), (507, 506, 538, 539), (485, 484, 516, 517), (496, 495, 527, 528), (505, 504, 536, 537), (483, 482, 514, 515), (494, 493, 525, 526), (503, 502, 534, 535), (481, 480, 512, 513), (492, 491, 523, 524), (480, 511, 543, 512), (501, 500, 532, 533), (490, 489, 521, 522), (510, 509, 541, 542), (499, 498, 530, 531), (488, 487, 519, 520), (508, 507, 539, 540), (497, 496, 528, 529), (486, 485, 517, 518), (506, 505, 537, 538), (484, 483, 515, 516), (495, 494, 526, 527), (504, 503, 535, 536), (482, 481, 513, 514), (493, 492, 524, 525), (502, 501, 533, 534), (491, 490, 522, 523), (511, 510, 542, 543), (500, 499, 531, 532), (489, 488, 520, 521), (569, 568, 600, 601), (532, 531, 563, 564), (521, 520, 552, 553), (512, 543, 575, 544), (541, 540, 572, 573), (530, 529, 561, 562), (519, 518, 550, 551), (539, 538, 570, 571), (517, 516, 548, 549), (528, 527, 559, 560), (537, 536, 568, 569), (515, 514, 546, 547), (526, 525, 557, 558), (535, 534, 566, 567), (513, 512, 544, 545), (524, 523, 555, 556), (533, 532, 564, 565), (522, 521, 553, 554), (542, 541, 573, 574), (531, 530, 562, 563), (520, 519, 551, 552), (540, 539, 571, 572), (529, 528, 560, 561), (518, 517, 549, 550), (538, 537, 569, 570), (516, 515, 547, 548), (527, 526, 558, 559), (536, 535, 567, 568), (514, 513, 545, 546), (525, 524, 556, 557), (534, 533, 565, 566), (523, 522, 554, 555), (603, 602, 634, 635), (547, 546, 578, 579), (558, 557, 589, 590), (567, 566, 598, 599), (545, 544, 576, 577), (556, 555, 587, 588), (544, 575, 607, 576), (565, 564, 596, 597), (554, 553, 585, 586), (574, 573, 605, 606), (563, 562, 594, 595), (552, 551, 583, 584), (572, 571, 603, 604), (561, 560, 592, 593), (550, 549, 581, 582), (570, 569, 601, 602), (548, 547, 579, 580), (559, 558, 590, 591), (568, 567, 599, 600), (546, 545, 577, 578), (557, 556, 588, 589), (566, 565, 597, 598), (555, 554, 586, 587), (575, 574, 606, 607), (564, 563, 595, 596), (553, 552, 584, 585), (573, 572, 604, 605), (562, 561, 593, 594), (551, 550, 582, 583), (571, 570, 602, 603), (549, 548, 580, 581), (560, 559, 591, 592), (609, 608, 639, 638, 637, 636, 635, 634, 633, 632, 631, 630, 629, 628, 627, 626, 625, 624, 623, 622, 621, 620, 619, 618, 617, 616, 615, 614, 613, 612, 611, 610), (581, 580, 612, 613), (592, 591, 623, 624), (601, 600, 632, 633), (579, 578, 610, 611), (590, 589, 621, 622), (599, 598, 630, 631), (577, 576, 608, 609), (588, 587, 619, 620), (576, 607, 639, 608), (597, 596, 628, 629), (586, 585, 617, 618), (606, 605, 637, 638), (595, 594, 626, 627), (584, 583, 615, 616), (604, 603, 635, 636), (593, 592, 624, 625), (582, 581, 613, 614), (602, 601, 633, 634), (580, 579, 611, 612), (591, 590, 622, 623), (600, 599, 631, 632), (578, 577, 609, 610), (589, 588, 620, 621), (598, 597, 629, 630), (587, 586, 618, 619), (607, 606, 638, 639), (596, 595, 627, 628), (585, 584, 616, 617), (605, 604, 636, 637), (594, 593, 625, 626), (583, 582, 614, 615), (18, 16, 680, 681), (648, 649, 713, 712), (8, 6, 675, 676), (669, 670, 734, 733), (655, 656, 720, 719), (640, 641, 705, 704), (62, 60, 702, 703), (52, 50, 697, 698), (662, 663, 727, 726), (647, 648, 712, 711), (42, 40, 692, 693), (32, 30, 687, 688), (670, 671, 735, 734), (22, 20, 682, 683), (654, 655, 719, 718), (671, 640, 704, 735), (12, 10, 677, 678), (661, 662, 726, 725), (646, 647, 711, 710), (56, 54, 699, 700), (668, 669, 733, 732), (653, 654, 718, 717), (46, 44, 694, 695), (36, 34, 689, 690), (26, 24, 684, 685), (2, 0, 672, 673), (660, 661, 725, 724), (16, 14, 679, 680), (645, 646, 710, 709), (6, 4, 674, 675), (667, 668, 732, 731), (652, 653, 717, 716), (672, 735, 704, 673), (673, 704, 705, 674), (674, 705, 706, 675), (675, 706, 707, 676), (676, 707, 708, 677), (677, 708, 709, 678), (678, 709, 710, 679), (679, 710, 711, 680), (680, 711, 712, 681), (681, 712, 713, 682), (682, 713, 714, 683), (683, 714, 715, 684), (684, 715, 716, 685), (685, 716, 717, 686), (686, 717, 718, 687), (687, 718, 719, 688), (688, 719, 720, 689), (689, 720, 721, 690), (690, 721, 722, 691), (691, 722, 723, 692), (692, 723, 724, 693), (693, 724, 725, 694), (694, 725, 726, 695), (695, 726, 727, 696), (696, 727, 728, 697), (697, 728, 729, 698), (698, 729, 730, 699), (699, 730, 731, 700), (700, 731, 732, 701), (701, 732, 733, 702), (703, 734, 735, 672), (702, 733, 734, 703), (663, 664, 728, 727), (28, 26, 685, 686), (641, 642, 706, 705), (38, 36, 690, 691), (48, 46, 695, 696), (656, 657, 721, 720), (58, 56, 700, 701), (649, 650, 714, 713), (664, 665, 729, 728), (4, 2, 673, 674), (642, 643, 707, 706), (14, 12, 678, 679), (24, 22, 683, 684), (657, 658, 722, 721), (34, 32, 688, 689), (44, 42, 693, 694), (650, 651, 715, 714), (665, 666, 730, 729), (54, 52, 698, 699), (0, 62, 703, 672), (643, 644, 708, 707), (658, 659, 723, 722), (10, 8, 676, 677), (651, 652, 716, 715), (20, 18, 681, 682), (666, 667, 731, 730), (30, 28, 686, 687), (40, 38, 691, 692), (644, 645, 709, 708), (659, 660, 724, 723), (50, 48, 696, 697), (60, 58, 701, 702)])
me_cylinder.polygons.foreach_set('use_smooth', [True] * 706)
_uv = me_cylinder.uv_layers.new(name='UVMap')
_uv.uv.foreach_set('vector', [0.2464, 0.1139, 0.0, 0.1132, 1.471e-08, 0.089, 0.2464, 0.08827, 0.2464, 0.08827, 1.471e-08, 0.089, 0.0001297, 0.06528, 0.2466, 0.06313, 0.2466, 0.06313, 0.0001297, 0.06528, 0.0003841, 0.04293, 0.2469, 0.03944, 0.2469, 0.03944, 0.0003841, 0.04293, 0.0007534, 0.02282, 0.2472, 0.01813, 0.2472, 0.01813, 0.0007534, 0.02282, 0.001223, 0.005722, 0.2477, 0.0, 0.2475, 0.5703, 0.000998, 0.5663, 0.0005742, 0.5461, 0.2471, 0.549, 0.2471, 0.549, 0.0005742, 0.5461, 0.0002594, 0.5238, 0.2467, 0.5253, 0.2467, 0.5253, 0.0002594, 0.5238, 6.546e-05, 0.5001, 0.2465, 0.5001, 0.2465, 0.5001, 6.546e-05, 0.5001, 0.0, 0.4759, 0.2464, 0.4745, 0.2464, 0.4745, 0.0, 0.4759, 6.548e-05, 0.4522, 0.2465, 0.4494, 0.2465, 0.4494, 6.548e-05, 0.4522, 0.0002594, 0.4298, 0.2467, 0.4257, 0.2467, 0.4257, 0.0002594, 0.4298, 0.0005743, 0.4097, 0.2471, 0.4044, 0.2471, 0.4044, 0.0005743, 0.4097, 0.000998, 0.3926, 0.2475, 0.3862, 0.2472, 0.7362, 0.0007534, 0.7315, 0.0003841, 0.7114, 0.2469, 0.7149, 0.2469, 0.7149, 0.0003841, 0.7114, 0.0001297, 0.6891, 0.2466, 0.6912, 0.2466, 0.6912, 0.0001297, 0.6891, 1.471e-08, 0.6653, 0.2464, 0.6661, 0.2464, 0.6661, 1.471e-08, 0.6653, 0.0, 0.6412, 0.2464, 0.6404, 0.2464, 0.6404, 0.0, 0.6412, 0.0001297, 0.6174, 0.2466, 0.6153, 0.2466, 0.6153, 0.0001297, 0.6174, 0.0003841, 0.5951, 0.2469, 0.5916, 0.2469, 0.5916, 0.0003841, 0.5951, 0.0007534, 0.575, 0.2472, 0.5703, 0.2475, 0.3862, 0.000998, 0.3798, 0.0005742, 0.3627, 0.2471, 0.3681, 0.2471, 0.3681, 0.0005742, 0.3627, 0.0002594, 0.3426, 0.2467, 0.3468, 0.2467, 0.3468, 0.0002594, 0.3426, 6.545e-05, 0.3203, 0.2465, 0.3231, 0.2465, 0.3231, 6.545e-05, 0.3203, 0.0, 0.2966, 0.2464, 0.298, 0.2464, 0.298, 0.0, 0.2966, 6.548e-05, 0.2724, 0.2465, 0.2723, 0.2465, 0.2723, 6.548e-05, 0.2724, 0.0002594, 0.2487, 0.2467, 0.2472, 0.2467, 0.2472, 0.0002594, 0.2487, 0.0005742, 0.2263, 0.2471, 0.2235, 0.2471, 0.2235, 0.0005742, 0.2263, 0.000998, 0.2062, 0.2475, 0.2022, 0.2477, 0.2022, 0.001223, 0.1965, 0.0007534, 0.1794, 0.2472, 0.1841, 0.2472, 0.1841, 0.0007534, 0.1794, 0.0003841, 0.1592, 0.2469, 0.1627, 0.5926, 0.6514, 0.6168, 0.6514, 0.6156, 0.6637, 0.5939, 0.6637, 0.2466, 0.1391, 0.0001297, 0.1369, 0.0, 0.1132, 0.2464, 0.1139, 0.2469, 0.1627, 0.0003841, 0.1592, 0.0001297, 0.1369, 0.2466, 0.1391, 0.5057, 0.9799, 0.482, 0.9805, 0.5011, 0.904, 0.5106, 0.9037, 0.5203, 0.9034, 0.5106, 0.9037, 0.5104, 0.8988, 0.5201, 0.8985, 0.9255, 0.4802, 0.9207, 0.4565, 0.9944, 0.4492, 0.9963, 0.4587, 0.9087, 0.2901, 0.9179, 0.2678, 0.9832, 0.3026, 0.9795, 0.3116, 0.2709, 0.8815, 0.2709, 0.8573, 0.3445, 0.8646, 0.3445, 0.8742, 0.6463, 0.9207, 0.6464, 0.897, 0.7223, 0.9185, 0.7223, 0.928, 0.9255, 0.4086, 0.9347, 0.3862, 1.0, 0.4211, 0.9963, 0.4301, 0.8342, 0.6477, 0.8341, 0.624, 0.9101, 0.6167, 0.9101, 0.6262, 0.8247, 0.338, 0.8247, 0.3138, 0.8984, 0.3211, 0.8984, 0.3307, 0.7754, 0.8983, 0.7991, 0.8992, 0.7753, 0.9744, 0.7658, 0.9741, 0.5535, 0.9783, 0.5298, 0.9792, 0.5203, 0.9034, 0.5298, 0.9031, 0.8341, 0.5998, 0.8342, 0.5761, 0.9101, 0.5976, 0.9101, 0.6071, 0.904, 0.338, 0.904, 0.3138, 0.9776, 0.3211, 0.9776, 0.3307, 0.2848, 0.9276, 0.2756, 0.9052, 0.3464, 0.8837, 0.3501, 0.8927, 0.9207, 0.4565, 0.9207, 0.4323, 0.9944, 0.4396, 0.9944, 0.4492, 0.6464, 0.9686, 0.6463, 0.9449, 0.7223, 0.9376, 0.7223, 0.9471, 0.2709, 0.8573, 0.2756, 0.8336, 0.3464, 0.8551, 0.3445, 0.8646, 0.8387, 0.3841, 0.8294, 0.3617, 0.9003, 0.3402, 0.904, 0.3492, 0.8341, 0.624, 0.8341, 0.5998, 0.9101, 0.6071, 0.9101, 0.6167, 0.7275, 0.897, 0.7512, 0.8976, 0.7562, 0.9738, 0.7467, 0.9735, 0.8247, 0.3138, 0.8294, 0.2901, 0.9003, 0.3116, 0.8984, 0.3211, 0.9179, 0.3841, 0.9087, 0.3617, 0.9795, 0.3402, 0.9832, 0.3492, 0.5298, 0.9792, 0.5057, 0.9799, 0.5106, 0.9037, 0.5203, 0.9034, 0.9347, 0.5025, 0.9255, 0.4802, 0.9963, 0.4587, 1.0, 0.4677, 0.904, 0.3138, 0.9087, 0.2901, 0.9795, 0.3116, 0.9776, 0.3211, 0.2756, 0.9052, 0.2709, 0.8815, 0.3445, 0.8742, 0.3464, 0.8837, 0.6463, 0.9449, 0.6463, 0.9207, 0.7223, 0.928, 0.7223, 0.9376, 0.9207, 0.4323, 0.9255, 0.4086, 0.9963, 0.4301, 0.9944, 0.4396, 0.2756, 0.8336, 0.2848, 0.8112, 0.3501, 0.8461, 0.3464, 0.8551, 0.8294, 0.3617, 0.8247, 0.338, 0.8984, 0.3307, 0.9003, 0.3402, 0.7512, 0.8976, 0.7754, 0.8983, 0.7658, 0.9741, 0.7562, 0.9738, 0.8294, 0.2901, 0.8387, 0.2678, 0.904, 0.3026, 0.9003, 0.3116, 0.9087, 0.3617, 0.904, 0.338, 0.9776, 0.3307, 0.9795, 0.3402, 0.8069, 0.355, 0.7988, 0.3604, 0.7919, 0.3473, 0.7975, 0.3436, 0.9101, 0.5976, 0.9102, 0.5886, 0.9152, 0.5886, 0.9151, 0.5976, 0.7226, 0.9641, 0.7224, 0.9561, 0.7274, 0.9561, 0.7275, 0.9641, 0.5387, 0.9027, 0.5298, 0.9031, 0.5296, 0.8982, 0.5385, 0.8978, 0.9101, 0.6167, 0.9101, 0.6071, 0.915, 0.6071, 0.915, 0.6167, 0.7842, 0.9748, 0.7923, 0.9752, 0.7921, 0.9801, 0.7841, 0.9797, 0.9101, 0.6262, 0.9101, 0.6167, 0.915, 0.6167, 0.9151, 0.6262, 0.5535, 0.9019, 0.5467, 0.9023, 0.5466, 0.8974, 0.5534, 0.897, 0.7658, 0.9741, 0.7753, 0.9744, 0.7752, 0.9794, 0.7657, 0.979, 0.9104, 0.6432, 0.9102, 0.6352, 0.9152, 0.6352, 0.9153, 0.6432, 0.7223, 0.9185, 0.7224, 0.9095, 0.7274, 0.9095, 0.7273, 0.9185, 0.7467, 0.9735, 0.7562, 0.9738, 0.756, 0.9787, 0.7465, 0.9785, 0.4922, 0.9041, 0.4841, 0.9042, 0.484, 0.8993, 0.492, 0.8992, 0.7223, 0.9376, 0.7223, 0.928, 0.7272, 0.928, 0.7272, 0.9376, 0.7297, 0.9733, 0.7377, 0.9734, 0.7376, 0.9783, 0.7295, 0.9782, 0.5106, 0.9037, 0.5011, 0.904, 0.501, 0.899, 0.5104, 0.8988, 0.9102, 0.5886, 0.9104, 0.5806, 0.9153, 0.5806, 0.9152, 0.5886, 0.7224, 0.9561, 0.7223, 0.9471, 0.7273, 0.9471, 0.7274, 0.9561, 0.5298, 0.9031, 0.5203, 0.9034, 0.5201, 0.8985, 0.5296, 0.8982, 0.9101, 0.6071, 0.9101, 0.5976, 0.9151, 0.5976, 0.915, 0.6071, 0.7923, 0.9752, 0.7991, 0.9756, 0.799, 0.9805, 0.7921, 0.9801, 0.5467, 0.9023, 0.5387, 0.9027, 0.5385, 0.8978, 0.5466, 0.8974, 0.7753, 0.9744, 0.7842, 0.9748, 0.7841, 0.9797, 0.7752, 0.9794, 0.9102, 0.6352, 0.9101, 0.6262, 0.9151, 0.6262, 0.9152, 0.6352, 0.7224, 0.9095, 0.7226, 0.9015, 0.7275, 0.9015, 0.7274, 0.9095, 0.7562, 0.9738, 0.7658, 0.9741, 0.7657, 0.979, 0.756, 0.9787, 0.9106, 0.6501, 0.9104, 0.6432, 0.9153, 0.6432, 0.9155, 0.6501, 0.7223, 0.928, 0.7223, 0.9185, 0.7273, 0.9185, 0.7272, 0.928, 0.7377, 0.9734, 0.7467, 0.9735, 0.7465, 0.9785, 0.7376, 0.9783, 0.5011, 0.904, 0.4922, 0.9041, 0.492, 0.8992, 0.501, 0.899, 0.9104, 0.5806, 0.9106, 0.5738, 0.9155, 0.5738, 0.9153, 0.5806, 0.7223, 0.9471, 0.7223, 0.9376, 0.7272, 0.9376, 0.7273, 0.9471, 0.8089, 0.598, 0.8091, 0.6028, 0.7967, 0.6028, 0.7966, 0.598, 0.7284, 0.3312, 0.7265, 0.3217, 0.7412, 0.3203, 0.7425, 0.3269, 0.7899, 0.2696, 0.7988, 0.2733, 0.7919, 0.2864, 0.7856, 0.2838, 0.8191, 0.3401, 0.8137, 0.3482, 0.8023, 0.3388, 0.8061, 0.3331, 0.7374, 0.3482, 0.7321, 0.3401, 0.7451, 0.3331, 0.7489, 0.3388, 0.7707, 0.2678, 0.7804, 0.2678, 0.779, 0.2825, 0.7722, 0.2825, 0.8247, 0.3217, 0.8228, 0.3312, 0.8086, 0.3269, 0.81, 0.3203, 0.7523, 0.3604, 0.7443, 0.355, 0.7537, 0.3436, 0.7593, 0.3473, 0.7523, 0.2733, 0.7613, 0.2696, 0.7656, 0.2838, 0.7593, 0.2864, 0.7613, 0.3641, 0.7523, 0.3604, 0.7593, 0.3473, 0.7656, 0.3499, 0.8228, 0.3025, 0.8247, 0.312, 0.81, 0.3135, 0.8086, 0.3068, 0.7374, 0.2856, 0.7443, 0.2787, 0.7537, 0.2902, 0.7489, 0.295, 0.7804, 0.366, 0.7707, 0.366, 0.7722, 0.3512, 0.779, 0.3512, 0.8137, 0.2856, 0.8191, 0.2936, 0.8061, 0.3006, 0.8023, 0.295, 0.7284, 0.3025, 0.7321, 0.2936, 0.7451, 0.3006, 0.7425, 0.3068, 0.7988, 0.3604, 0.7899, 0.3641, 0.7856, 0.3499, 0.7919, 0.3473, 0.7988, 0.2733, 0.8069, 0.2787, 0.7975, 0.2902, 0.7919, 0.2864, 0.7265, 0.3217, 0.7265, 0.312, 0.7412, 0.3135, 0.7412, 0.3203, 0.8137, 0.3482, 0.8069, 0.355, 0.7975, 0.3436, 0.8023, 0.3388, 0.7321, 0.3401, 0.7284, 0.3312, 0.7425, 0.3269, 0.7451, 0.3331, 0.7804, 0.2678, 0.7899, 0.2696, 0.7856, 0.2838, 0.779, 0.2825, 0.8228, 0.3312, 0.8191, 0.3401, 0.8061, 0.3331, 0.8086, 0.3269, 0.7443, 0.355, 0.7374, 0.3482, 0.7489, 0.3388, 0.7537, 0.3436, 0.7613, 0.2696, 0.7707, 0.2678, 0.7722, 0.2825, 0.7656, 0.2838, 0.8247, 0.312, 0.8247, 0.3217, 0.81, 0.3203, 0.81, 0.3135, 0.7443, 0.2787, 0.7523, 0.2733, 0.7593, 0.2864, 0.7537, 0.2902, 0.7707, 0.366, 0.7613, 0.3641, 0.7656, 0.3499, 0.7722, 0.3512, 0.8191, 0.2936, 0.8228, 0.3025, 0.8086, 0.3068, 0.8061, 0.3006, 0.7321, 0.2936, 0.7374, 0.2856, 0.7489, 0.295, 0.7451, 0.3006, 0.7899, 0.3641, 0.7804, 0.366, 0.779, 0.3512, 0.7856, 0.3499, 0.8069, 0.2787, 0.8137, 0.2856, 0.8023, 0.295, 0.7975, 0.2902, 0.7265, 0.312, 0.7284, 0.3025, 0.7425, 0.3068, 0.7412, 0.3135, 0.4134, 0.9701, 0.4078, 0.9663, 0.403, 0.9616, 0.3992, 0.9559, 0.3966, 0.9497, 0.3953, 0.943, 0.3953, 0.9363, 0.3966, 0.9296, 0.3992, 0.9234, 0.403, 0.9177, 0.4078, 0.9129, 0.4134, 0.9092, 0.4197, 0.9066, 0.4263, 0.9053, 0.4331, 0.9053, 0.4397, 0.9066, 0.446, 0.9092, 0.4516, 0.9129, 0.4564, 0.9177, 0.4601, 0.9234, 0.4627, 0.9296, 0.4641, 0.9363, 0.4641, 0.943, 0.4627, 0.9497, 0.4601, 0.9559, 0.4564, 0.9616, 0.4516, 0.9663, 0.446, 0.9701, 0.4397, 0.9727, 0.4331, 0.974, 0.4263, 0.974, 0.4197, 0.9727, 0.7518, 0.2552, 0.7584, 0.2552, 0.7584, 0.2676, 0.7518, 0.2675, 0.8094, 0.6458, 0.8093, 0.6395, 0.8217, 0.6395, 0.8218, 0.6458, 0.5715, 0.9089, 0.5716, 0.9026, 0.5839, 0.9026, 0.5838, 0.9089, 0.8091, 0.6466, 0.8089, 0.6514, 0.7966, 0.6514, 0.7967, 0.6466, 0.7384, 0.2552, 0.745, 0.2552, 0.745, 0.2675, 0.7384, 0.2676, 0.5714, 0.9223, 0.5714, 0.9155, 0.5838, 0.9155, 0.5838, 0.9223, 0.8092, 0.6348, 0.8092, 0.641, 0.7968, 0.641, 0.7969, 0.6348, 0.7265, 0.2554, 0.7321, 0.2553, 0.7321, 0.2677, 0.7265, 0.2678, 0.5715, 0.9352, 0.5714, 0.9289, 0.5838, 0.929, 0.5838, 0.9352, 0.8093, 0.6213, 0.8093, 0.6281, 0.7969, 0.6281, 0.7969, 0.6213, 0.8093, 0.6132, 0.8094, 0.6076, 0.8218, 0.6076, 0.8217, 0.6132, 0.8092, 0.6147, 0.8093, 0.6213, 0.7969, 0.6213, 0.7969, 0.6147, 0.5717, 0.9456, 0.5716, 0.9408, 0.5839, 0.9408, 0.584, 0.9456, 0.8093, 0.6261, 0.8093, 0.6195, 0.8216, 0.6195, 0.8216, 0.6261, 0.8091, 0.6028, 0.8092, 0.6084, 0.7968, 0.6084, 0.7967, 0.6028, 0.7584, 0.2552, 0.7647, 0.2553, 0.7647, 0.2677, 0.7584, 0.2676, 0.8093, 0.6395, 0.8093, 0.6329, 0.8216, 0.6329, 0.8217, 0.6395, 0.5716, 0.9026, 0.5717, 0.897, 0.584, 0.897, 0.5839, 0.9026, 0.745, 0.2552, 0.7518, 0.2552, 0.7518, 0.2675, 0.745, 0.2675, 0.8095, 0.6514, 0.8094, 0.6458, 0.8218, 0.6458, 0.8219, 0.6514, 0.5714, 0.9155, 0.5715, 0.9089, 0.5838, 0.9089, 0.5838, 0.9155, 0.8092, 0.641, 0.8091, 0.6466, 0.7967, 0.6466, 0.7968, 0.641, 0.7321, 0.2553, 0.7384, 0.2552, 0.7384, 0.2676, 0.7321, 0.2677, 0.5714, 0.9289, 0.5714, 0.9223, 0.5838, 0.9223, 0.5838, 0.929, 0.8093, 0.6281, 0.8092, 0.6348, 0.7969, 0.6348, 0.7969, 0.6281, 0.8094, 0.6076, 0.8095, 0.6028, 0.8219, 0.6028, 0.8218, 0.6076, 0.5716, 0.9408, 0.5715, 0.9352, 0.5838, 0.9352, 0.5839, 0.9408, 0.8093, 0.6195, 0.8093, 0.6132, 0.8217, 0.6132, 0.8216, 0.6195, 0.8092, 0.6084, 0.8092, 0.6147, 0.7969, 0.6147, 0.7968, 0.6084, 0.7647, 0.2553, 0.7703, 0.2554, 0.7703, 0.2678, 0.7647, 0.2677, 0.8093, 0.6329, 0.8093, 0.6261, 0.8216, 0.6261, 0.8216, 0.6329, 0.481, 0.1132, 0.2464, 0.1139, 0.2464, 0.08827, 0.481, 0.08896, 0.481, 0.08896, 0.2464, 0.08827, 0.2466, 0.06313, 0.4811, 0.06517, 0.4811, 0.06517, 0.2466, 0.06313, 0.2469, 0.03944, 0.4813, 0.04276, 0.4813, 0.04276, 0.2469, 0.03944, 0.2472, 0.01813, 0.4817, 0.02259, 0.4817, 0.02259, 0.2472, 0.01813, 0.2477, 0.0, 0.4822, 0.005436, 0.482, 0.5652, 0.2475, 0.5703, 0.2471, 0.549, 0.4815, 0.545, 0.4815, 0.545, 0.2471, 0.549, 0.2467, 0.5253, 0.4812, 0.5226, 0.4812, 0.5226, 0.2467, 0.5253, 0.2465, 0.5001, 0.481, 0.4988, 0.481, 0.4988, 0.2465, 0.5001, 0.2464, 0.4745, 0.481, 0.4746, 0.481, 0.4746, 0.2464, 0.4745, 0.2465, 0.4494, 0.481, 0.4508, 0.481, 0.4508, 0.2465, 0.4494, 0.2467, 0.4257, 0.4812, 0.4284, 0.4812, 0.4284, 0.2467, 0.4257, 0.2471, 0.4044, 0.4815, 0.4082, 0.4815, 0.4082, 0.2471, 0.4044, 0.2475, 0.3862, 0.482, 0.391, 0.4817, 0.7317, 0.2472, 0.7362, 0.2469, 0.7149, 0.4813, 0.7116, 0.4813, 0.7116, 0.2469, 0.7149, 0.2466, 0.6912, 0.4811, 0.6892, 0.4811, 0.6892, 0.2466, 0.6912, 0.2464, 0.6661, 0.481, 0.6654, 0.481, 0.6654, 0.2464, 0.6661, 0.2464, 0.6404, 0.481, 0.6411, 0.481, 0.6411, 0.2464, 0.6404, 0.2466, 0.6153, 0.4811, 0.6173, 0.4811, 0.6173, 0.2466, 0.6153, 0.2469, 0.5916, 0.4813, 0.5949, 0.4813, 0.5949, 0.2469, 0.5916, 0.2472, 0.5703, 0.4817, 0.5747, 0.482, 0.3814, 0.2475, 0.3862, 0.2471, 0.3681, 0.4815, 0.3643, 0.4815, 0.3643, 0.2471, 0.3681, 0.2467, 0.3468, 0.4812, 0.3441, 0.4812, 0.3441, 0.2467, 0.3468, 0.2465, 0.3231, 0.481, 0.3217, 0.481, 0.3217, 0.2465, 0.3231, 0.2464, 0.298, 0.481, 0.2979, 0.481, 0.2979, 0.2464, 0.298, 0.2465, 0.2723, 0.481, 0.2736, 0.481, 0.2736, 0.2465, 0.2723, 0.2467, 0.2472, 0.4812, 0.2499, 0.4812, 0.2499, 0.2467, 0.2472, 0.2471, 0.2235, 0.4815, 0.2274, 0.4815, 0.2274, 0.2471, 0.2235, 0.2475, 0.2022, 0.482, 0.2073, 0.4822, 0.1967, 0.2477, 0.2022, 0.2472, 0.1841, 0.4817, 0.1796, 0.4817, 0.1796, 0.2472, 0.1841, 0.2469, 0.1627, 0.4813, 0.1594, 0.4811, 0.137, 0.2466, 0.1391, 0.2464, 0.1139, 0.481, 0.1132, 0.4813, 0.1594, 0.2469, 0.1627, 0.2466, 0.1391, 0.4811, 0.137, 0.6957, 0.3739, 0.717, 0.3738, 0.717, 0.3861, 0.6957, 0.3862, 0.7135, 0.8324, 0.7001, 0.8525, 0.6906, 0.8446, 0.7027, 0.8265, 0.5265, 0.6788, 0.5466, 0.6654, 0.5524, 0.6763, 0.5343, 0.6884, 0.5466, 0.883, 0.5265, 0.8696, 0.5343, 0.86, 0.5524, 0.8721, 0.7275, 0.7621, 0.7275, 0.7863, 0.7152, 0.7851, 0.7152, 0.7633, 0.4867, 0.7384, 0.4959, 0.7161, 0.5068, 0.7219, 0.4985, 0.742, 0.7001, 0.6959, 0.7135, 0.7161, 0.7027, 0.7219, 0.6906, 0.7038, 0.6168, 0.897, 0.5926, 0.897, 0.5939, 0.8847, 0.6156, 0.8847, 0.4867, 0.81, 0.482, 0.7863, 0.4942, 0.7851, 0.4985, 0.8064, 0.6405, 0.6561, 0.6629, 0.6654, 0.6571, 0.6763, 0.637, 0.668, 0.683, 0.8696, 0.6629, 0.883, 0.6571, 0.8721, 0.6752, 0.86, 0.5689, 0.6561, 0.5926, 0.6514, 0.5939, 0.6637, 0.5725, 0.668, 0.7228, 0.81, 0.7135, 0.8324, 0.7027, 0.8265, 0.711, 0.8064, 0.5094, 0.6959, 0.5265, 0.6788, 0.5343, 0.6884, 0.5189, 0.7038, 0.5689, 0.8923, 0.5466, 0.883, 0.5524, 0.8721, 0.5725, 0.8805, 0.7228, 0.7384, 0.7275, 0.7621, 0.7152, 0.7633, 0.711, 0.742, 0.482, 0.7621, 0.4867, 0.7384, 0.4985, 0.742, 0.4942, 0.7633, 0.683, 0.6788, 0.7001, 0.6959, 0.6906, 0.7038, 0.6752, 0.6884, 0.6405, 0.8923, 0.6168, 0.897, 0.6156, 0.8847, 0.637, 0.8805, 0.4959, 0.8324, 0.4867, 0.81, 0.4985, 0.8064, 0.5068, 0.8265, 0.6168, 0.6514, 0.6405, 0.6561, 0.637, 0.668, 0.6156, 0.6637, 0.7001, 0.8525, 0.683, 0.8696, 0.6752, 0.86, 0.6906, 0.8446, 0.5466, 0.6654, 0.5689, 0.6561, 0.5725, 0.668, 0.5524, 0.6763, 0.5265, 0.8696, 0.5094, 0.8525, 0.5189, 0.8446, 0.5343, 0.86, 0.7275, 0.7863, 0.7228, 0.81, 0.711, 0.8064, 0.7152, 0.7851, 0.4959, 0.7161, 0.5094, 0.6959, 0.5189, 0.7038, 0.5068, 0.7219, 0.5926, 0.897, 0.5689, 0.8923, 0.5725, 0.8805, 0.5939, 0.8847, 0.7135, 0.7161, 0.7228, 0.7384, 0.711, 0.742, 0.7027, 0.7219, 0.482, 0.7863, 0.482, 0.7621, 0.4942, 0.7633, 0.4942, 0.7851, 0.6629, 0.6654, 0.683, 0.6788, 0.6752, 0.6884, 0.6571, 0.6763, 0.5094, 0.8525, 0.4959, 0.8324, 0.5068, 0.8265, 0.5189, 0.8446, 0.6629, 0.883, 0.6405, 0.8923, 0.637, 0.8805, 0.6571, 0.8721, 0.5287, 0.5893, 0.5441, 0.6047, 0.53, 0.6218, 0.5116, 0.6034, 0.9531, 0.1282, 0.953, 0.1496, 0.9406, 0.1496, 0.9408, 0.1282, 0.9863, 0.6514, 0.9859, 0.6668, 0.9736, 0.6669, 0.974, 0.6515, 0.7371, 0.3736, 0.7552, 0.3732, 0.7552, 0.3856, 0.7371, 0.3859, 0.9856, 0.6849, 0.9855, 0.705, 0.9731, 0.7051, 0.9733, 0.685, 0.9531, 0.1927, 0.9533, 0.2128, 0.941, 0.2128, 0.9408, 0.1927, 0.9859, 0.8231, 0.9856, 0.8412, 0.9733, 0.8413, 0.9736, 0.8232, 0.9854, 0.7264, 0.9855, 0.7481, 0.9731, 0.7482, 0.9731, 0.7264, 0.9536, 0.2309, 0.9541, 0.2463, 0.9417, 0.2463, 0.9413, 0.2309, 0.9855, 0.8613, 0.9854, 0.8827, 0.9731, 0.8827, 0.9731, 0.8614, 0.9856, 0.7695, 0.9859, 0.7896, 0.9736, 0.7896, 0.9733, 0.7695, 0.6324, 0.3736, 0.6526, 0.3738, 0.6526, 0.3861, 0.6324, 0.3859, 0.9541, 0.07463, 0.9536, 0.09002, 0.9413, 0.09002, 0.9417, 0.07463, 0.9855, 0.9045, 0.9856, 0.9258, 0.9733, 0.9258, 0.9731, 0.9045, 0.6739, 0.3739, 0.6957, 0.3739, 0.6957, 0.3862, 0.6739, 0.3862, 0.9533, 0.1081, 0.9531, 0.1282, 0.9408, 0.1282, 0.941, 0.1081, 0.9859, 0.9459, 0.9863, 0.964, 0.974, 0.964, 0.9736, 0.9459, 0.717, 0.3738, 0.7371, 0.3736, 0.7371, 0.3859, 0.717, 0.3861, 0.953, 0.1496, 0.953, 0.1713, 0.9406, 0.1713, 0.9406, 0.1496, 0.9859, 0.6668, 0.9856, 0.6849, 0.9733, 0.685, 0.9736, 0.6669, 0.953, 0.1713, 0.9531, 0.1927, 0.9408, 0.1927, 0.9406, 0.1713, 0.9863, 0.8077, 0.9859, 0.8231, 0.9736, 0.8232, 0.974, 0.8078, 0.9855, 0.705, 0.9854, 0.7264, 0.9731, 0.7264, 0.9731, 0.7051, 0.9533, 0.2128, 0.9536, 0.2309, 0.9413, 0.2309, 0.941, 0.2128, 0.9856, 0.8412, 0.9855, 0.8613, 0.9731, 0.8614, 0.9733, 0.8413, 0.9855, 0.7481, 0.9856, 0.7695, 0.9733, 0.7695, 0.9731, 0.7482, 0.6143, 0.3732, 0.6324, 0.3736, 0.6324, 0.3859, 0.6143, 0.3856, 0.9854, 0.8827, 0.9855, 0.9045, 0.9731, 0.9045, 0.9731, 0.8827, 0.9859, 0.7896, 0.9863, 0.8077, 0.974, 0.8077, 0.9736, 0.7896, 0.6526, 0.3738, 0.6739, 0.3739, 0.6739, 0.3862, 0.6526, 0.3861, 0.9536, 0.09002, 0.9533, 0.1081, 0.941, 0.1081, 0.9413, 0.09002, 0.9856, 0.9258, 0.9859, 0.9459, 0.9736, 0.9459, 0.9733, 0.9258, 0.4817, 0.7362, 0.4813, 0.7579, 0.3956, 0.7705, 0.396, 0.7531, 0.5823, 0.4126, 0.5622, 0.4209, 0.5517, 0.4013, 0.5759, 0.3913, 0.7208, 0.5511, 0.7251, 0.5297, 0.7472, 0.5319, 0.7421, 0.5575, 0.5622, 0.6168, 0.5823, 0.6251, 0.5759, 0.6463, 0.5517, 0.6363, 0.5441, 0.433, 0.5287, 0.4484, 0.5116, 0.4343, 0.53, 0.4158, 0.7251, 0.5079, 0.7208, 0.4866, 0.7421, 0.4802, 0.7472, 0.5058, 0.6037, 0.6293, 0.6254, 0.6293, 0.6276, 0.6514, 0.6015, 0.6514, 0.7125, 0.4665, 0.7004, 0.4484, 0.7176, 0.4343, 0.7321, 0.456, 0.5083, 0.4866, 0.5041, 0.5079, 0.482, 0.5058, 0.4871, 0.4802, 0.6468, 0.6251, 0.6669, 0.6168, 0.6774, 0.6363, 0.6532, 0.6463, 0.685, 0.433, 0.6669, 0.4209, 0.6774, 0.4013, 0.6991, 0.4158, 0.5041, 0.5297, 0.5083, 0.5511, 0.4871, 0.5575, 0.482, 0.5319, 0.685, 0.6047, 0.7004, 0.5893, 0.7176, 0.6034, 0.6991, 0.6218, 0.6468, 0.4126, 0.6254, 0.4083, 0.6276, 0.3862, 0.6532, 0.3913, 0.5166, 0.5712, 0.5287, 0.5893, 0.5116, 0.6034, 0.497, 0.5816, 0.6037, 0.4083, 0.5823, 0.4126, 0.5759, 0.3913, 0.6015, 0.3862, 0.7125, 0.5712, 0.7208, 0.5511, 0.7421, 0.5575, 0.7321, 0.5816, 0.5441, 0.6047, 0.5622, 0.6168, 0.5517, 0.6363, 0.53, 0.6218, 0.5622, 0.4209, 0.5441, 0.433, 0.53, 0.4158, 0.5517, 0.4013, 0.7251, 0.5297, 0.7251, 0.5079, 0.7472, 0.5058, 0.7472, 0.5319, 0.5823, 0.6251, 0.6037, 0.6293, 0.6015, 0.6514, 0.5759, 0.6463, 0.5287, 0.4484, 0.5166, 0.4665, 0.497, 0.456, 0.5116, 0.4343, 0.7208, 0.4866, 0.7125, 0.4665, 0.7321, 0.456, 0.7421, 0.4802, 0.5166, 0.4665, 0.5083, 0.4866, 0.4871, 0.4802, 0.497, 0.456, 0.6254, 0.6293, 0.6468, 0.6251, 0.6532, 0.6463, 0.6276, 0.6514, 0.7004, 0.4484, 0.685, 0.433, 0.6991, 0.4158, 0.7176, 0.4343, 0.5041, 0.5079, 0.5041, 0.5297, 0.482, 0.5319, 0.482, 0.5058, 0.6669, 0.6168, 0.685, 0.6047, 0.6991, 0.6218, 0.6774, 0.6363, 0.6669, 0.4209, 0.6468, 0.4126, 0.6532, 0.3913, 0.6774, 0.4013, 0.5083, 0.5511, 0.5166, 0.5712, 0.497, 0.5816, 0.4871, 0.5575, 0.7004, 0.5893, 0.7125, 0.5712, 0.7321, 0.5816, 0.7176, 0.6034, 0.6254, 0.4083, 0.6037, 0.4083, 0.6015, 0.3862, 0.6276, 0.3862, 0.9366, 0.1712, 0.9286, 0.1905, 0.8628, 0.1553, 0.8652, 0.1495, 0.9197, 0.4762, 0.9197, 0.5023, 0.8341, 0.4999, 0.8341, 0.479, 0.2464, 0.902, 0.2469, 0.9237, 0.1611, 0.9071, 0.1607, 0.8897, 0.481, 0.7821, 0.4809, 0.8077, 0.3953, 0.8103, 0.3954, 0.7898, 0.8336, 0.4047, 0.8332, 0.4264, 0.7475, 0.439, 0.7478, 0.4216, 0.9199, 0.5279, 0.9203, 0.552, 0.8346, 0.5397, 0.8343, 0.5204, 0.4809, 0.8338, 0.481, 0.8594, 0.3954, 0.8517, 0.3953, 0.8312, 0.8329, 0.4506, 0.8328, 0.4762, 0.7472, 0.4788, 0.7473, 0.4583, 0.2469, 0.7362, 0.2464, 0.7547, 0.1607, 0.7718, 0.1611, 0.757, 0.4813, 0.8835, 0.4817, 0.9053, 0.396, 0.8884, 0.3956, 0.871, 0.2461, 0.7764, 0.2459, 0.8005, 0.1602, 0.8085, 0.1604, 0.7892, 0.8329, 0.5279, 0.8332, 0.552, 0.7475, 0.5395, 0.7473, 0.5202, 0.9203, 0.4047, 0.9199, 0.4264, 0.8343, 0.4392, 0.8346, 0.4218, 0.2458, 0.8261, 0.2459, 0.8523, 0.1602, 0.8499, 0.1602, 0.829, 0.8336, 0.5738, 0.8341, 0.5922, 0.7482, 0.5716, 0.7478, 0.5568, 0.9197, 0.4506, 0.9197, 0.4762, 0.8341, 0.479, 0.8341, 0.4585, 0.2461, 0.8779, 0.2464, 0.902, 0.1607, 0.8897, 0.1604, 0.8704, 0.4813, 0.7579, 0.481, 0.7821, 0.3954, 0.7898, 0.3956, 0.7705, 0.8341, 0.3862, 0.8336, 0.4047, 0.7478, 0.4216, 0.7482, 0.4068, 0.9197, 0.5023, 0.9199, 0.5279, 0.8343, 0.5204, 0.8341, 0.4999, 0.4809, 0.8077, 0.4809, 0.8338, 0.3953, 0.8312, 0.3953, 0.8103, 0.8332, 0.4264, 0.8329, 0.4506, 0.7473, 0.4583, 0.7475, 0.439, 0.9203, 0.552, 0.9207, 0.5738, 0.8349, 0.5571, 0.8346, 0.5397, 0.481, 0.8594, 0.4813, 0.8835, 0.3956, 0.871, 0.3954, 0.8517, 0.8328, 0.4762, 0.8328, 0.5023, 0.7472, 0.4997, 0.7472, 0.4788, 0.2464, 0.7547, 0.2461, 0.7764, 0.1604, 0.7892, 0.1607, 0.7718, 0.8328, 0.5023, 0.8329, 0.5279, 0.7473, 0.5202, 0.7472, 0.4997, 0.9207, 0.3862, 0.9203, 0.4047, 0.8346, 0.4218, 0.8349, 0.4071, 0.2459, 0.8005, 0.2458, 0.8261, 0.1602, 0.829, 0.1602, 0.8085, 0.8332, 0.552, 0.8336, 0.5738, 0.7478, 0.5568, 0.7475, 0.5395, 0.9199, 0.4264, 0.9197, 0.4506, 0.8341, 0.4585, 0.8343, 0.4392, 0.2459, 0.8523, 0.2461, 0.8779, 0.1604, 0.8704, 0.1602, 0.8499, 0.775, 0.6021, 0.7812, 0.6021, 0.7812, 0.6514, 0.775, 0.6514, 0.7522, 0.2078, 0.7405, 0.1905, 0.8064, 0.1553, 0.8098, 0.1605, 0.8241, 0.03413, 0.845, 0.03413, 0.8377, 0.1084, 0.8314, 0.1084, 0.917, 0.2078, 0.9022, 0.2226, 0.8548, 0.1649, 0.8593, 0.1605, 0.7326, 0.1712, 0.7285, 0.1507, 0.8027, 0.1433, 0.804, 0.1495, 0.8655, 0.03821, 0.8848, 0.04621, 0.8496, 0.112, 0.8438, 0.1096, 0.8848, 0.2342, 0.8655, 0.2422, 0.8438, 0.1708, 0.8496, 0.1684, 0.9022, 0.05781, 0.917, 0.07259, 0.8593, 0.1199, 0.8548, 0.1155, 0.7285, 0.1298, 0.7326, 0.1093, 0.804, 0.1309, 0.8027, 0.1371, 0.845, 0.2463, 0.8241, 0.2463, 0.8314, 0.172, 0.8377, 0.172, 0.9286, 0.08996, 0.9366, 0.1093, 0.8652, 0.1309, 0.8628, 0.1251, 0.7405, 0.08996, 0.7522, 0.07259, 0.8098, 0.1199, 0.8064, 0.1251, 0.8036, 0.2422, 0.7843, 0.2342, 0.8195, 0.1684, 0.8253, 0.1708, 0.7669, 0.05781, 0.7843, 0.04621, 0.8195, 0.112, 0.8143, 0.1155, 0.9406, 0.1507, 0.9366, 0.1712, 0.8652, 0.1495, 0.8664, 0.1433, 0.7669, 0.2226, 0.7522, 0.2078, 0.8098, 0.1605, 0.8143, 0.1649, 0.8036, 0.03821, 0.8241, 0.03413, 0.8314, 0.1084, 0.8253, 0.1096, 0.9286, 0.1905, 0.917, 0.2078, 0.8593, 0.1605, 0.8628, 0.1553, 0.7405, 0.1905, 0.7326, 0.1712, 0.804, 0.1495, 0.8064, 0.1553, 0.845, 0.03413, 0.8655, 0.03821, 0.8438, 0.1096, 0.8377, 0.1084, 0.9022, 0.2226, 0.8848, 0.2342, 0.8496, 0.1684, 0.8548, 0.1649, 0.8848, 0.04621, 0.9022, 0.05781, 0.8548, 0.1155, 0.8496, 0.112, 0.7285, 0.1507, 0.7285, 0.1298, 0.8027, 0.1371, 0.8027, 0.1433, 0.8655, 0.2422, 0.845, 0.2463, 0.8377, 0.172, 0.8438, 0.1708, 0.917, 0.07259, 0.9286, 0.08996, 0.8628, 0.1251, 0.8593, 0.1199, 0.7326, 0.1093, 0.7405, 0.08996, 0.8064, 0.1251, 0.804, 0.1309, 0.8241, 0.2463, 0.8036, 0.2422, 0.8253, 0.1708, 0.8314, 0.172, 0.9366, 0.1093, 0.9406, 0.1298, 0.8664, 0.1371, 0.8652, 0.1309, 0.7522, 0.07259, 0.7669, 0.05781, 0.8143, 0.1155, 0.8098, 0.1199, 0.9406, 0.1298, 0.9406, 0.1507, 0.8664, 0.1433, 0.8664, 0.1371, 0.7843, 0.2342, 0.7669, 0.2226, 0.8143, 0.1649, 0.8195, 0.1684, 0.7843, 0.04621, 0.8036, 0.03821, 0.8253, 0.1096, 0.8195, 0.112, 0.5513, 0.3519, 0.5574, 0.3506, 0.563, 0.369, 0.5532, 0.371, 0.3907, 0.8114, 0.3951, 0.8112, 0.3951, 0.8606, 0.3907, 0.8607, 0.3656, 0.8612, 0.3717, 0.8612, 0.3717, 0.9105, 0.3656, 0.9105, 0.7869, 0.602, 0.7922, 0.6019, 0.7922, 0.6512, 0.7869, 0.6513, 0.3899, 0.96, 0.3841, 0.9599, 0.3841, 0.9106, 0.3899, 0.9106, 0.378, 0.8612, 0.3841, 0.8612, 0.3841, 0.9105, 0.378, 0.9105, 0.3501, 0.8114, 0.3553, 0.8115, 0.3553, 0.8608, 0.3501, 0.8607, 0.378, 0.9599, 0.3717, 0.9599, 0.3717, 0.9105, 0.378, 0.9105, 0.3899, 0.8611, 0.3951, 0.861, 0.3951, 0.9103, 0.3899, 0.9104, 0.3611, 0.8115, 0.3673, 0.8116, 0.3673, 0.8609, 0.3611, 0.8609, 0.7516, 0.6019, 0.7568, 0.602, 0.7568, 0.6513, 0.7516, 0.6512, 0.3656, 0.9599, 0.3598, 0.96, 0.3598, 0.9106, 0.3656, 0.9106, 0.3736, 0.8116, 0.3797, 0.8115, 0.3797, 0.8609, 0.3736, 0.8609, 0.7626, 0.6021, 0.7687, 0.6021, 0.7687, 0.6514, 0.7626, 0.6514, 0.3501, 0.8609, 0.3546, 0.861, 0.3546, 0.9103, 0.3501, 0.9102, 0.3855, 0.8115, 0.3907, 0.8114, 0.3907, 0.8607, 0.3855, 0.8608, 0.3598, 0.8611, 0.3656, 0.8612, 0.3656, 0.9105, 0.3598, 0.9104, 0.7812, 0.6021, 0.7869, 0.602, 0.7869, 0.6513, 0.7812, 0.6514, 0.3951, 0.9601, 0.3899, 0.96, 0.3899, 0.9106, 0.3951, 0.9107, 0.3717, 0.8612, 0.378, 0.8612, 0.378, 0.9105, 0.3717, 0.9105, 0.7922, 0.6019, 0.7966, 0.6018, 0.7966, 0.6511, 0.7922, 0.6512, 0.3841, 0.9599, 0.378, 0.9599, 0.378, 0.9105, 0.3841, 0.9106, 0.3841, 0.8612, 0.3899, 0.8611, 0.3899, 0.9104, 0.3841, 0.9105, 0.3553, 0.8115, 0.3611, 0.8115, 0.3611, 0.8609, 0.3553, 0.8608, 0.7472, 0.6018, 0.7516, 0.6019, 0.7516, 0.6512, 0.7472, 0.6511, 0.3717, 0.9599, 0.3656, 0.9599, 0.3656, 0.9106, 0.3717, 0.9105, 0.3673, 0.8116, 0.3736, 0.8116, 0.3736, 0.8609, 0.3673, 0.8609, 0.7568, 0.602, 0.7626, 0.6021, 0.7626, 0.6514, 0.7568, 0.6513, 0.3598, 0.96, 0.3546, 0.9601, 0.3546, 0.9107, 0.3598, 0.9106, 0.3797, 0.8115, 0.3855, 0.8115, 0.3855, 0.8608, 0.3797, 0.8609, 0.7687, 0.6021, 0.775, 0.6021, 0.775, 0.6514, 0.7687, 0.6514, 0.3546, 0.861, 0.3598, 0.8611, 0.3598, 0.9104, 0.3546, 0.9103, 0.5333, 0.369, 0.5431, 0.371, 0.5416, 0.3862, 0.5288, 0.3837, 0.5175, 0.3108, 0.5163, 0.3169, 0.4972, 0.315, 0.4992, 0.3052, 0.5729, 0.2998, 0.5684, 0.2953, 0.5806, 0.2805, 0.5877, 0.2876, 0.5163, 0.3169, 0.5163, 0.3232, 0.4972, 0.3251, 0.4972, 0.315, 0.5632, 0.3482, 0.5684, 0.3448, 0.5806, 0.3596, 0.5723, 0.3652, 0.5632, 0.2918, 0.5574, 0.2894, 0.563, 0.2711, 0.5723, 0.2749, 0.5175, 0.3293, 0.5199, 0.3351, 0.503, 0.3442, 0.4992, 0.3349, 0.5729, 0.3403, 0.5764, 0.3351, 0.5933, 0.3442, 0.5877, 0.3525, 0.5513, 0.2882, 0.545, 0.2882, 0.5431, 0.2691, 0.5532, 0.2691, 0.5234, 0.3403, 0.5279, 0.3448, 0.5157, 0.3596, 0.5086, 0.3525, 0.5788, 0.3293, 0.58, 0.3232, 0.5991, 0.3251, 0.5971, 0.3349, 0.5389, 0.2894, 0.5331, 0.2918, 0.524, 0.2749, 0.5333, 0.2711, 0.5331, 0.3482, 0.5389, 0.3506, 0.5333, 0.369, 0.524, 0.3652, 0.5279, 0.2953, 0.5234, 0.2998, 0.5086, 0.2876, 0.5157, 0.2805, 0.58, 0.3169, 0.5788, 0.3108, 0.5971, 0.3052, 0.5991, 0.315, 0.545, 0.3519, 0.5513, 0.3519, 0.5532, 0.371, 0.5431, 0.371, 0.5199, 0.305, 0.5175, 0.3108, 0.4992, 0.3052, 0.503, 0.2959, 0.5764, 0.305, 0.5729, 0.2998, 0.5877, 0.2876, 0.5933, 0.2959, 0.5574, 0.3506, 0.5632, 0.3482, 0.5723, 0.3652, 0.563, 0.369, 0.5684, 0.2953, 0.5632, 0.2918, 0.5723, 0.2749, 0.5806, 0.2805, 0.5163, 0.3232, 0.5175, 0.3293, 0.4992, 0.3349, 0.4972, 0.3251, 0.5684, 0.3448, 0.5729, 0.3403, 0.5877, 0.3525, 0.5806, 0.3596, 0.5574, 0.2894, 0.5513, 0.2882, 0.5532, 0.2691, 0.563, 0.2711, 0.5199, 0.3351, 0.5234, 0.3403, 0.5086, 0.3525, 0.503, 0.3442, 0.5764, 0.3351, 0.5788, 0.3293, 0.5971, 0.3349, 0.5933, 0.3442, 0.545, 0.2882, 0.5389, 0.2894, 0.5333, 0.2711, 0.5431, 0.2691, 0.5279, 0.3448, 0.5331, 0.3482, 0.524, 0.3652, 0.5157, 0.3596, 0.5331, 0.2918, 0.5279, 0.2953, 0.5157, 0.2805, 0.524, 0.2749, 0.58, 0.3232, 0.58, 0.3169, 0.5991, 0.315, 0.5991, 0.3251, 0.5389, 0.3506, 0.545, 0.3519, 0.5431, 0.371, 0.5333, 0.369, 0.5234, 0.2998, 0.5199, 0.305, 0.503, 0.2959, 0.5086, 0.2876, 0.5788, 0.3108, 0.5764, 0.305, 0.5933, 0.2959, 0.5971, 0.3052, 0.9954, 0.5224, 0.9953, 0.5345, 0.9828, 0.5325, 0.9829, 0.5193, 0.5086, 0.2876, 0.503, 0.2959, 0.4895, 0.2887, 0.4967, 0.2778, 0.5971, 0.3052, 0.5933, 0.2959, 0.6068, 0.2887, 0.6118, 0.3007, 0.5532, 0.371, 0.563, 0.369, 0.5675, 0.3837, 0.5547, 0.3862, 0.4992, 0.3052, 0.4972, 0.315, 0.482, 0.3135, 0.4845, 0.3007, 0.5877, 0.2876, 0.5806, 0.2805, 0.5903, 0.2686, 0.5996, 0.2778, 0.4972, 0.315, 0.4972, 0.3251, 0.482, 0.3266, 0.482, 0.3135, 0.5723, 0.3652, 0.5806, 0.3596, 0.5903, 0.3715, 0.5795, 0.3787, 0.5723, 0.2749, 0.563, 0.2711, 0.5675, 0.2564, 0.5795, 0.2614, 0.4992, 0.3349, 0.503, 0.3442, 0.4895, 0.3514, 0.4845, 0.3393, 0.5877, 0.3525, 0.5933, 0.3442, 0.6068, 0.3514, 0.5996, 0.3622, 0.5532, 0.2691, 0.5431, 0.2691, 0.5416, 0.2538, 0.5547, 0.2538, 0.5086, 0.3525, 0.5157, 0.3596, 0.506, 0.3715, 0.4967, 0.3622, 0.5971, 0.3349, 0.5991, 0.3251, 0.6143, 0.3266, 0.6118, 0.3393, 0.5333, 0.2711, 0.524, 0.2749, 0.5168, 0.2614, 0.5288, 0.2564, 0.524, 0.3652, 0.5333, 0.369, 0.5288, 0.3837, 0.5168, 0.3787, 0.5157, 0.2805, 0.5086, 0.2876, 0.4967, 0.2778, 0.506, 0.2686, 0.5991, 0.315, 0.5971, 0.3052, 0.6118, 0.3007, 0.6143, 0.3135, 0.5431, 0.371, 0.5532, 0.371, 0.5547, 0.3862, 0.5416, 0.3862, 0.503, 0.2959, 0.4992, 0.3052, 0.4845, 0.3007, 0.4895, 0.2887, 0.5933, 0.2959, 0.5877, 0.2876, 0.5996, 0.2778, 0.6068, 0.2887, 0.563, 0.369, 0.5723, 0.3652, 0.5795, 0.3787, 0.5675, 0.3837, 0.5806, 0.2805, 0.5723, 0.2749, 0.5795, 0.2614, 0.5903, 0.2686, 0.4972, 0.3251, 0.4992, 0.3349, 0.4845, 0.3393, 0.482, 0.3266, 0.5806, 0.3596, 0.5877, 0.3525, 0.5996, 0.3622, 0.5903, 0.3715, 0.563, 0.2711, 0.5532, 0.2691, 0.5547, 0.2538, 0.5675, 0.2564, 0.503, 0.3442, 0.5086, 0.3525, 0.4967, 0.3622, 0.4895, 0.3514, 0.5933, 0.3442, 0.5971, 0.3349, 0.6118, 0.3393, 0.6068, 0.3514, 0.5431, 0.2691, 0.5333, 0.2711, 0.5288, 0.2564, 0.5416, 0.2538, 0.5157, 0.3596, 0.524, 0.3652, 0.5168, 0.3787, 0.506, 0.3715, 0.524, 0.2749, 0.5157, 0.2805, 0.506, 0.2686, 0.5168, 0.2614, 0.5991, 0.3251, 0.5991, 0.315, 0.6143, 0.3135, 0.6143, 0.3266, 0.0622, 0.994, 0.06246, 1.004, 0.03765, 1.01, 0.03737, 0.9986, 0.3753, 0.7365, 0.3845, 0.7362, 0.3896, 0.7487, 0.3795, 0.7489, 0.08581, 0.9409, 0.08574, 0.9281, 0.09825, 0.9262, 0.09833, 0.9403, 0.9952, 0.5473, 0.9951, 0.5603, 0.9826, 0.5609, 0.9826, 0.5466, 0.07469, 0.9163, 0.07452, 0.9283, 0.06202, 0.9264, 0.0622, 0.9131, 0.0856, 0.9161, 0.08541, 0.9053, 0.09788, 0.901, 0.0981, 0.913, 0.9952, 0.5731, 0.9953, 0.5852, 0.9828, 0.5883, 0.9826, 0.575, 0.07442, 0.9411, 0.07438, 0.9542, 0.06186, 0.9548, 0.0619, 0.9404, 0.2909, 0.7365, 0.3017, 0.7367, 0.2986, 0.7492, 0.2867, 0.7489, 0.07438, 0.9542, 0.07442, 0.967, 0.0619, 0.9689, 0.06186, 0.9548, 0.9954, 0.596, 0.9957, 0.6052, 0.9832, 0.6103, 0.9829, 0.6002, 0.3138, 0.7368, 0.3266, 0.7369, 0.3259, 0.7494, 0.3118, 0.7493, 0.07452, 0.979, 0.07469, 0.9899, 0.0622, 0.994, 0.06202, 0.9821, 0.0856, 0.9788, 0.08574, 0.9668, 0.09825, 0.9687, 0.0981, 0.9819, 0.3396, 0.7369, 0.3524, 0.7368, 0.3543, 0.7493, 0.3403, 0.7494, 0.9957, 0.5116, 0.9954, 0.5224, 0.9829, 0.5193, 0.9832, 0.5074, 0.08581, 0.954, 0.08581, 0.9409, 0.09833, 0.9403, 0.09833, 0.9546, 0.3644, 0.7367, 0.3753, 0.7365, 0.3795, 0.7489, 0.3676, 0.7492, 0.9953, 0.5345, 0.9952, 0.5473, 0.9826, 0.5466, 0.9828, 0.5325, 0.07492, 0.9055, 0.07469, 0.9163, 0.0622, 0.9131, 0.06246, 0.9012, 0.08574, 0.9281, 0.0856, 0.9161, 0.0981, 0.913, 0.09825, 0.9262, 0.9951, 0.5603, 0.9952, 0.5731, 0.9826, 0.575, 0.9826, 0.5609, 0.07452, 0.9283, 0.07442, 0.9411, 0.0619, 0.9404, 0.06202, 0.9264, 0.2817, 0.7362, 0.2909, 0.7365, 0.2867, 0.7489, 0.2765, 0.7487, 0.9953, 0.5852, 0.9954, 0.596, 0.9829, 0.6002, 0.9828, 0.5883, 0.3017, 0.7367, 0.3138, 0.7368, 0.3118, 0.7493, 0.2986, 0.7492, 0.07442, 0.967, 0.07452, 0.979, 0.06202, 0.9821, 0.0619, 0.9689, 0.08541, 0.9896, 0.0856, 0.9788, 0.0981, 0.9819, 0.09788, 0.9939, 0.3266, 0.7369, 0.3396, 0.7369, 0.3403, 0.7494, 0.3259, 0.7494, 0.07469, 0.9899, 0.07492, 0.9991, 0.06246, 1.004, 0.0622, 0.994, 0.08574, 0.9668, 0.08581, 0.954, 0.09833, 0.9546, 0.09825, 0.9687, 0.3524, 0.7368, 0.3644, 0.7367, 0.3676, 0.7492, 0.3543, 0.7493, 0.03704, 0.9709, 0.03717, 0.9855, 0.0001692, 0.9854, 4.271e-05, 0.9708, 0.09825, 0.9687, 0.09833, 0.9546, 0.1232, 0.9553, 0.1231, 0.9708, 0.3543, 0.7493, 0.3676, 0.7492, 0.371, 0.774, 0.3564, 0.7742, 0.9829, 0.5193, 0.9828, 0.5325, 0.9579, 0.5303, 0.9581, 0.5158, 0.3795, 0.7489, 0.3896, 0.7487, 0.3953, 0.7734, 0.3841, 0.7738, 0.09833, 0.9403, 0.09825, 0.9262, 0.1231, 0.9241, 0.1232, 0.9396, 0.9826, 0.5466, 0.9826, 0.5609, 0.9577, 0.5616, 0.9578, 0.5458, 0.0622, 0.9131, 0.06202, 0.9264, 0.03717, 0.9242, 0.03737, 0.9096, 0.0981, 0.913, 0.09788, 0.901, 0.1227, 0.8964, 0.1229, 0.9095, 0.9826, 0.575, 0.9828, 0.5883, 0.9579, 0.5916, 0.9578, 0.5771, 0.0619, 0.9404, 0.06186, 0.9548, 0.037, 0.9554, 0.03704, 0.9397, 0.2867, 0.7489, 0.2986, 0.7492, 0.2951, 0.774, 0.282, 0.7738, 0.06186, 0.9548, 0.0619, 0.9689, 0.03704, 0.9709, 0.037, 0.9554, 0.9829, 0.6002, 0.9832, 0.6103, 0.9584, 0.6159, 0.9581, 0.6048, 0.3118, 0.7493, 0.3259, 0.7494, 0.3252, 0.7742, 0.3097, 0.7742, 0.06202, 0.9821, 0.0622, 0.994, 0.03737, 0.9986, 0.03717, 0.9855, 0.0981, 0.9819, 0.09825, 0.9687, 0.1231, 0.9708, 0.1229, 0.9854, 0.3403, 0.7494, 0.3543, 0.7493, 0.3564, 0.7742, 0.341, 0.7742, 0.9832, 0.5074, 0.9829, 0.5193, 0.9581, 0.5158, 0.9584, 0.5026, 0.09833, 0.9546, 0.09833, 0.9403, 0.1232, 0.9396, 0.1232, 0.9553, 0.3676, 0.7492, 0.3795, 0.7489, 0.3841, 0.7738, 0.371, 0.774, 0.9828, 0.5325, 0.9826, 0.5466, 0.9578, 0.5458, 0.9579, 0.5303, 0.06246, 0.9012, 0.0622, 0.9131, 0.03737, 0.9096, 0.03765, 0.8965, 0.09825, 0.9262, 0.0981, 0.913, 0.1229, 0.9095, 0.1231, 0.9241, 0.9826, 0.5609, 0.9826, 0.575, 0.9578, 0.5771, 0.9577, 0.5616, 0.06202, 0.9264, 0.0619, 0.9404, 0.03704, 0.9397, 0.03717, 0.9242, 0.2765, 0.7487, 0.2867, 0.7489, 0.282, 0.7738, 0.2709, 0.7734, 0.9828, 0.5883, 0.9829, 0.6002, 0.9581, 0.6048, 0.9579, 0.5916, 0.2986, 0.7492, 0.3118, 0.7493, 0.3097, 0.7742, 0.2951, 0.774, 0.0619, 0.9689, 0.06202, 0.9821, 0.03717, 0.9855, 0.03704, 0.9709, 0.09788, 0.9939, 0.0981, 0.9819, 0.1229, 0.9854, 0.1227, 0.9985, 0.3259, 0.7494, 0.3403, 0.7494, 0.341, 0.7742, 0.3252, 0.7742, 0.02904, 0.7541, 0.04216, 0.7453, 0.05354, 0.7666, 0.04435, 0.7728, 0.1227, 0.9985, 0.1229, 0.9854, 0.1599, 0.9854, 0.1597, 0.9985, 0.3252, 0.7742, 0.341, 0.7742, 0.341, 0.8112, 0.3252, 0.8112, 0.037, 0.9554, 0.03704, 0.9709, 4.271e-05, 0.9708, 0.0, 0.9553, 0.03737, 0.9986, 0.03765, 1.01, 0.0006511, 1.01, 0.0003746, 0.9985, 0.1231, 0.9708, 0.1232, 0.9553, 0.1602, 0.9553, 0.1601, 0.9708, 0.3564, 0.7742, 0.371, 0.774, 0.371, 0.811, 0.3564, 0.8112, 0.9581, 0.5158, 0.9579, 0.5303, 0.9209, 0.5302, 0.9211, 0.5157, 0.3841, 0.7738, 0.3953, 0.7734, 0.3953, 0.8104, 0.3841, 0.8108, 0.1232, 0.9396, 0.1231, 0.9241, 0.1601, 0.9241, 0.1602, 0.9396, 0.9578, 0.5458, 0.9577, 0.5616, 0.9207, 0.5615, 0.9208, 0.5457, 0.03737, 0.9096, 0.03717, 0.9242, 0.0001692, 0.9241, 0.0003746, 0.9095, 0.1229, 0.9095, 0.1227, 0.8964, 0.1597, 0.8964, 0.1599, 0.9095, 0.9578, 0.5771, 0.9579, 0.5916, 0.9209, 0.5915, 0.9208, 0.577, 0.03704, 0.9397, 0.037, 0.9554, 0.0, 0.9553, 4.271e-05, 0.9396, 0.282, 0.7738, 0.2951, 0.774, 0.2951, 0.811, 0.282, 0.8108, 0.9581, 0.6048, 0.9584, 0.6159, 0.9214, 0.6158, 0.9211, 0.6047, 0.3097, 0.7742, 0.3252, 0.7742, 0.3252, 0.8112, 0.3097, 0.8112, 0.03717, 0.9855, 0.03737, 0.9986, 0.0003746, 0.9985, 0.0001692, 0.9854, 0.1229, 0.9854, 0.1231, 0.9708, 0.1601, 0.9708, 0.1599, 0.9854, 0.341, 0.7742, 0.3564, 0.7742, 0.3564, 0.8112, 0.341, 0.8112, 0.9584, 0.5026, 0.9581, 0.5158, 0.9211, 0.5157, 0.9214, 0.5025, 0.1232, 0.9553, 0.1232, 0.9396, 0.1602, 0.9396, 0.1602, 0.9553, 0.371, 0.774, 0.3841, 0.7738, 0.3841, 0.8108, 0.371, 0.811, 0.9579, 0.5303, 0.9578, 0.5458, 0.9208, 0.5457, 0.9209, 0.5302, 0.03765, 0.8965, 0.03737, 0.9096, 0.0003746, 0.9095, 0.000651, 0.8964, 0.1231, 0.9241, 0.1229, 0.9095, 0.1599, 0.9095, 0.1601, 0.9241, 0.9577, 0.5616, 0.9578, 0.5771, 0.9208, 0.577, 0.9207, 0.5615, 0.03717, 0.9242, 0.03704, 0.9397, 4.271e-05, 0.9396, 0.0001692, 0.9241, 0.2709, 0.7734, 0.282, 0.7738, 0.282, 0.8108, 0.2709, 0.8104, 0.9579, 0.5916, 0.9581, 0.6048, 0.9211, 0.6047, 0.9209, 0.5915, 0.2951, 0.774, 0.3097, 0.7742, 0.3097, 0.8112, 0.2951, 0.811, 0.9485, 0.9588, 0.9383, 0.9587, 0.9383, 0.897, 0.9485, 0.8972, 0.04216, 0.8873, 0.02904, 0.8785, 0.04435, 0.8599, 0.05354, 0.866, 0.1602, 0.8084, 0.1602, 0.8242, 0.1362, 0.8218, 0.1362, 0.8108, 0.05673, 0.7393, 0.07221, 0.7362, 0.07457, 0.7602, 0.06374, 0.7624, 0.01788, 0.8674, 0.009116, 0.8542, 0.03041, 0.8429, 0.03655, 0.852, 0.1571, 0.8397, 0.1511, 0.8542, 0.1298, 0.8429, 0.134, 0.8327, 0.009116, 0.8542, 0.003078, 0.8397, 0.02618, 0.8327, 0.03041, 0.8429, 0.08798, 0.7362, 0.1035, 0.7393, 0.09645, 0.7624, 0.08562, 0.7602, 0.1423, 0.8674, 0.1312, 0.8785, 0.1158, 0.8599, 0.1236, 0.852, 7.354e-09, 0.8242, 0.0, 0.8084, 0.02403, 0.8108, 0.02403, 0.8218, 0.118, 0.7453, 0.1312, 0.7541, 0.1158, 0.7728, 0.1067, 0.7666, 0.118, 0.8873, 0.1035, 0.8933, 0.09645, 0.8702, 0.1067, 0.866, 0.003078, 0.7929, 0.009116, 0.7784, 0.03041, 0.7897, 0.02618, 0.7999, 0.1423, 0.7652, 0.1511, 0.7784, 0.1298, 0.7897, 0.1236, 0.7806, 0.08798, 0.8964, 0.07221, 0.8964, 0.07457, 0.8724, 0.08562, 0.8724, 0.01788, 0.7652, 0.02904, 0.7541, 0.04435, 0.7728, 0.03655, 0.7806, 0.05673, 0.8933, 0.04216, 0.8873, 0.05354, 0.866, 0.06374, 0.8702, 0.1571, 0.7929, 0.1602, 0.8084, 0.1362, 0.8108, 0.134, 0.7999, 0.04216, 0.7453, 0.05673, 0.7393, 0.06374, 0.7624, 0.05354, 0.7666, 0.02904, 0.8785, 0.01788, 0.8674, 0.03655, 0.852, 0.04435, 0.8599, 0.1602, 0.8242, 0.1571, 0.8397, 0.134, 0.8327, 0.1362, 0.8218, 0.07221, 0.7362, 0.08798, 0.7362, 0.08562, 0.7602, 0.07457, 0.7602, 0.1511, 0.8542, 0.1423, 0.8674, 0.1236, 0.852, 0.1298, 0.8429, 0.003078, 0.8397, 7.354e-09, 0.8242, 0.02403, 0.8218, 0.02618, 0.8327, 0.1035, 0.7393, 0.118, 0.7453, 0.1067, 0.7666, 0.09645, 0.7624, 0.1312, 0.8785, 0.118, 0.8873, 0.1067, 0.866, 0.1158, 0.8599, 0.0, 0.8084, 0.003078, 0.7929, 0.02618, 0.7999, 0.02403, 0.8108, 0.1312, 0.7541, 0.1423, 0.7652, 0.1236, 0.7806, 0.1158, 0.7728, 0.1035, 0.8933, 0.08798, 0.8964, 0.08562, 0.8724, 0.09645, 0.8702, 0.009116, 0.7784, 0.01788, 0.7652, 0.03655, 0.7806, 0.03041, 0.7897, 0.07221, 0.8964, 0.05673, 0.8933, 0.06374, 0.8702, 0.07457, 0.8724, 0.1511, 0.7784, 0.1571, 0.7929, 0.134, 0.7999, 0.1298, 0.7897, 0.6165, 0.2936, 0.6207, 0.2834, 0.6269, 0.2742, 0.6347, 0.2664, 0.6439, 0.2602, 0.6541, 0.256, 0.6649, 0.2538, 0.6759, 0.2538, 0.6868, 0.256, 0.697, 0.2602, 0.7061, 0.2664, 0.714, 0.2742, 0.7201, 0.2834, 0.7243, 0.2936, 0.7265, 0.3044, 0.7265, 0.3154, 0.7243, 0.3263, 0.7201, 0.3365, 0.714, 0.3456, 0.7061, 0.3535, 0.697, 0.3596, 0.6868, 0.3638, 0.6759, 0.366, 0.6649, 0.366, 0.6541, 0.3638, 0.6439, 0.3596, 0.6347, 0.3535, 0.6269, 0.3456, 0.6207, 0.3365, 0.6165, 0.3263, 0.6143, 0.3154, 0.6143, 0.3044, 0.584, 0.9841, 0.5843, 0.9763, 0.6459, 0.9763, 0.6457, 0.9841, 0.1904, 0.9854, 0.1796, 0.9855, 0.1796, 0.9238, 0.1904, 0.9237, 0.9275, 0.9586, 0.9164, 0.9586, 0.9164, 0.897, 0.9275, 0.897, 0.5844, 0.9671, 0.5845, 0.9569, 0.6462, 0.9569, 0.6461, 0.9671, 0.1694, 0.9856, 0.1602, 0.9857, 0.1602, 0.9241, 0.1694, 0.9239, 0.9056, 0.9587, 0.8954, 0.9588, 0.8954, 0.8972, 0.9056, 0.897, 0.5846, 0.9461, 0.5846, 0.935, 0.6463, 0.935, 0.6463, 0.9461, 0.8706, 0.959, 0.8614, 0.9588, 0.8614, 0.8972, 0.8706, 0.8973, 0.5846, 0.935, 0.5845, 0.9242, 0.6462, 0.9242, 0.6463, 0.935, 0.8862, 0.959, 0.8784, 0.9592, 0.8784, 0.8975, 0.8862, 0.8973, 0.8512, 0.9587, 0.8404, 0.9586, 0.8404, 0.897, 0.8512, 0.897, 0.5844, 0.914, 0.5843, 0.9048, 0.6459, 0.9048, 0.6461, 0.914, 0.2225, 0.9856, 0.2123, 0.9855, 0.2123, 0.9238, 0.2225, 0.9239, 0.8293, 0.9586, 0.8185, 0.9587, 0.8185, 0.897, 0.8293, 0.897, 0.9577, 0.959, 0.9485, 0.9588, 0.9485, 0.8972, 0.9577, 0.8973, 0.2015, 0.9854, 0.1904, 0.9854, 0.1904, 0.9237, 0.2015, 0.9237, 0.8083, 0.9588, 0.7991, 0.959, 0.7991, 0.8973, 0.8083, 0.8972, 0.9383, 0.9587, 0.9275, 0.9586, 0.9275, 0.897, 0.9383, 0.897, 0.5843, 0.9763, 0.5844, 0.9671, 0.6461, 0.9671, 0.6459, 0.9763, 0.1796, 0.9855, 0.1694, 0.9856, 0.1694, 0.9239, 0.1796, 0.9238, 0.9164, 0.9586, 0.9056, 0.9587, 0.9056, 0.897, 0.9164, 0.897, 0.5845, 0.9569, 0.5846, 0.9461, 0.6463, 0.9461, 0.6462, 0.9569, 0.8784, 0.9592, 0.8706, 0.959, 0.8706, 0.8973, 0.8784, 0.8975, 0.8954, 0.9588, 0.8862, 0.959, 0.8862, 0.8973, 0.8954, 0.8972, 0.8614, 0.9588, 0.8512, 0.9587, 0.8512, 0.897, 0.8614, 0.8972, 0.5845, 0.9242, 0.5844, 0.914, 0.6461, 0.914, 0.6462, 0.9242, 0.2317, 0.9857, 0.2225, 0.9856, 0.2225, 0.9239, 0.2317, 0.9241, 0.8404, 0.9586, 0.8293, 0.9586, 0.8293, 0.897, 0.8404, 0.897, 0.5843, 0.9048, 0.584, 0.897, 0.6457, 0.897, 0.6459, 0.9048, 0.2123, 0.9855, 0.2015, 0.9854, 0.2015, 0.9237, 0.2123, 0.9238, 0.8185, 0.9587, 0.8083, 0.9588, 0.8083, 0.8972, 0.8185, 0.897, 0.8861, 0.8923, 0.8624, 0.897, 0.8618, 0.8908, 0.8843, 0.8864, 0.5694, 0.004732, 0.5932, 2.206e-08, 0.5938, 0.006157, 0.5712, 0.01065, 0.772, 0.8696, 0.7549, 0.8525, 0.7597, 0.8486, 0.7759, 0.8648, 0.5268, 0.2188, 0.5097, 0.2016, 0.5145, 0.1977, 0.5308, 0.214, 0.7145, 0.06481, 0.7237, 0.08723, 0.7178, 0.08902, 0.709, 0.06773, 0.4869, 0.1591, 0.4822, 0.1353, 0.4883, 0.1347, 0.4928, 0.1573, 0.7275, 0.7621, 0.7322, 0.7384, 0.7381, 0.7402, 0.7336, 0.7627, 0.7921, 0.6654, 0.8145, 0.6561, 0.8163, 0.6621, 0.795, 0.6708, 0.6838, 0.2188, 0.6637, 0.2323, 0.6607, 0.2268, 0.6799, 0.214, 0.547, 0.01402, 0.5694, 0.004732, 0.5712, 0.01065, 0.5499, 0.01947, 0.9084, 0.6654, 0.9286, 0.6788, 0.9246, 0.6836, 0.9055, 0.6708, 0.9731, 0.7621, 0.9731, 0.7863, 0.9669, 0.7857, 0.9669, 0.7627, 0.5097, 0.2016, 0.4962, 0.1815, 0.5017, 0.1786, 0.5145, 0.1977, 0.9286, 0.8696, 0.9084, 0.883, 0.9055, 0.8776, 0.9246, 0.8648, 0.701, 0.04464, 0.7145, 0.06481, 0.709, 0.06773, 0.6962, 0.04857, 0.4962, 0.1815, 0.4869, 0.1591, 0.4928, 0.1573, 0.5017, 0.1786, 0.8145, 0.8923, 0.7921, 0.883, 0.795, 0.8776, 0.8163, 0.8864, 0.701, 0.2016, 0.6838, 0.2188, 0.6799, 0.214, 0.6962, 0.1977, 0.5268, 0.02749, 0.547, 0.01402, 0.5499, 0.01947, 0.5308, 0.03227, 0.7549, 0.6959, 0.772, 0.6788, 0.7759, 0.6836, 0.7597, 0.6999, 0.547, 0.2323, 0.5268, 0.2188, 0.5308, 0.214, 0.5499, 0.2268, 0.6838, 0.02749, 0.701, 0.04464, 0.6962, 0.04857, 0.6799, 0.03227, 0.8624, 0.6514, 0.8861, 0.6561, 0.8843, 0.6621, 0.8618, 0.6576, 0.9591, 0.7161, 0.9683, 0.7384, 0.9624, 0.7402, 0.9537, 0.719, 0.9591, 0.8324, 0.9457, 0.8525, 0.9409, 0.8486, 0.9537, 0.8295, 0.7322, 0.81, 0.7275, 0.7863, 0.7336, 0.7857, 0.7381, 0.8082, 0.7145, 0.1815, 0.701, 0.2016, 0.6962, 0.1977, 0.709, 0.1786, 0.8624, 0.897, 0.8382, 0.897, 0.8388, 0.8908, 0.8618, 0.8908, 0.5097, 0.04464, 0.5268, 0.02749, 0.5308, 0.03227, 0.5145, 0.04857, 0.7549, 0.8525, 0.7415, 0.8324, 0.7469, 0.8295, 0.7597, 0.8486, 0.5694, 0.2416, 0.547, 0.2323, 0.5499, 0.2268, 0.5712, 0.2356, 0.6637, 0.01402, 0.6838, 0.02749, 0.6799, 0.03227, 0.6607, 0.01947, 0.2697, 0.8386, 0.258, 0.8386, 0.258, 0.8156, 0.2697, 0.8156, 0.2697, 0.8156, 0.258, 0.8156, 0.2581, 0.793, 0.2698, 0.7931, 0.2698, 0.7931, 0.2581, 0.793, 0.2584, 0.7717, 0.2701, 0.7718, 0.2701, 0.7718, 0.2584, 0.7717, 0.2587, 0.7525, 0.2704, 0.7527, 0.2704, 0.7527, 0.2587, 0.7525, 0.2592, 0.7362, 0.2709, 0.7365, 0.9667, 0.2398, 0.955, 0.2401, 0.9546, 0.2209, 0.9663, 0.2207, 0.9663, 0.2207, 0.9546, 0.2209, 0.9543, 0.1996, 0.966, 0.1995, 0.966, 0.1995, 0.9543, 0.1996, 0.9541, 0.177, 0.9659, 0.177, 0.9659, 0.177, 0.9541, 0.177, 0.9541, 0.154, 0.9658, 0.154, 0.9658, 0.154, 0.9541, 0.154, 0.9541, 0.1314, 0.9659, 0.1314, 0.9659, 0.1314, 0.9541, 0.1314, 0.9543, 0.1101, 0.966, 0.1102, 0.966, 0.1102, 0.9543, 0.1101, 0.9546, 0.09093, 0.9663, 0.09112, 0.9663, 0.09112, 0.9546, 0.09093, 0.955, 0.07463, 0.9667, 0.07487, 0.9919, 0.2399, 0.9801, 0.2401, 0.9798, 0.2209, 0.9915, 0.2208, 0.9915, 0.2208, 0.9798, 0.2209, 0.9795, 0.1996, 0.9913, 0.1995, 0.9913, 0.1995, 0.9795, 0.1996, 0.9794, 0.177, 0.9911, 0.177, 0.9911, 0.177, 0.9794, 0.177, 0.9794, 0.154, 0.9911, 0.154, 0.9911, 0.154, 0.9794, 0.154, 0.9795, 0.1314, 0.9913, 0.1315, 0.9913, 0.1315, 0.9795, 0.1314, 0.9798, 0.1101, 0.9915, 0.1103, 0.9915, 0.1103, 0.9798, 0.1101, 0.9801, 0.09093, 0.9919, 0.09115, 0.9794, 0.2398, 0.9677, 0.2401, 0.9673, 0.2238, 0.979, 0.2236, 0.979, 0.2236, 0.9673, 0.2238, 0.967, 0.2046, 0.9787, 0.2045, 0.9787, 0.2045, 0.967, 0.2046, 0.9668, 0.1833, 0.9785, 0.1833, 0.9785, 0.1833, 0.9668, 0.1833, 0.9667, 0.1607, 0.9785, 0.1607, 0.9785, 0.1607, 0.9667, 0.1607, 0.9668, 0.1377, 0.9785, 0.1377, 0.9785, 0.1377, 0.9668, 0.1377, 0.967, 0.1151, 0.9787, 0.1152, 0.9787, 0.1152, 0.967, 0.1151, 0.9673, 0.09379, 0.979, 0.09399, 0.979, 0.09399, 0.9673, 0.09379, 0.9677, 0.07463, 0.9794, 0.07488, 0.2709, 0.9177, 0.2592, 0.9179, 0.2587, 0.9017, 0.2704, 0.9014, 0.2704, 0.9014, 0.2587, 0.9017, 0.2584, 0.8825, 0.2701, 0.8823, 0.2698, 0.8611, 0.2581, 0.8612, 0.258, 0.8386, 0.2697, 0.8386, 0.2701, 0.8823, 0.2584, 0.8825, 0.2581, 0.8612, 0.2698, 0.8611, 0.6637, 0.2323, 0.6413, 0.2416, 0.6395, 0.2356, 0.6607, 0.2268, 0.9683, 0.81, 0.9591, 0.8324, 0.9537, 0.8295, 0.9624, 0.8082, 0.4822, 0.1353, 0.4822, 0.111, 0.4883, 0.1116, 0.4883, 0.1347, 0.9457, 0.6959, 0.9591, 0.7161, 0.9537, 0.719, 0.9409, 0.6999, 0.8382, 0.6514, 0.8624, 0.6514, 0.8618, 0.6576, 0.8388, 0.6576, 0.7237, 0.08723, 0.7285, 0.111, 0.7223, 0.1116, 0.7178, 0.08902, 0.7415, 0.7161, 0.7549, 0.6959, 0.7597, 0.6999, 0.7469, 0.719, 0.5932, 2.206e-08, 0.6175, 0.0, 0.6169, 0.006157, 0.5938, 0.006157, 0.6413, 0.2416, 0.6175, 0.2463, 0.6169, 0.2401, 0.6395, 0.2356, 0.7415, 0.8324, 0.7322, 0.81, 0.7381, 0.8082, 0.7469, 0.8295, 0.4822, 0.111, 0.4869, 0.08723, 0.4928, 0.08902, 0.4883, 0.1116, 0.8382, 0.897, 0.8145, 0.8923, 0.8163, 0.8864, 0.8388, 0.8908, 0.9457, 0.8525, 0.9286, 0.8696, 0.9246, 0.8648, 0.9409, 0.8486, 0.7285, 0.111, 0.7285, 0.1353, 0.7223, 0.1347, 0.7223, 0.1116, 0.9683, 0.7384, 0.9731, 0.7621, 0.9669, 0.7627, 0.9624, 0.7402, 0.8861, 0.6561, 0.9084, 0.6654, 0.9055, 0.6708, 0.8843, 0.6621, 0.6175, 0.0, 0.6413, 0.004732, 0.6395, 0.01065, 0.6169, 0.006157, 0.6175, 0.2463, 0.5932, 0.2463, 0.5938, 0.2401, 0.6169, 0.2401, 0.772, 0.6788, 0.7921, 0.6654, 0.795, 0.6708, 0.7759, 0.6836, 0.7275, 0.7863, 0.7275, 0.7621, 0.7336, 0.7627, 0.7336, 0.7857, 0.4869, 0.08723, 0.4962, 0.06481, 0.5017, 0.06773, 0.4928, 0.08902, 0.7285, 0.1353, 0.7237, 0.1591, 0.7178, 0.1573, 0.7223, 0.1347, 0.7921, 0.883, 0.772, 0.8696, 0.7759, 0.8648, 0.795, 0.8776, 0.6413, 0.004732, 0.6637, 0.01402, 0.6607, 0.01947, 0.6395, 0.01065, 0.9084, 0.883, 0.8861, 0.8923, 0.8843, 0.8864, 0.9055, 0.8776, 0.5932, 0.2463, 0.5694, 0.2416, 0.5712, 0.2356, 0.5938, 0.2401, 0.9731, 0.7863, 0.9683, 0.81, 0.9624, 0.8082, 0.9669, 0.7857, 0.9286, 0.6788, 0.9457, 0.6959, 0.9409, 0.6999, 0.9246, 0.6836, 0.4962, 0.06481, 0.5097, 0.04464, 0.5145, 0.04857, 0.5017, 0.06773, 0.7237, 0.1591, 0.7145, 0.1815, 0.709, 0.1786, 0.7178, 0.1573, 0.8145, 0.6561, 0.8382, 0.6514, 0.8388, 0.6576, 0.8163, 0.6621, 0.7322, 0.7384, 0.7415, 0.7161, 0.7469, 0.719, 0.7381, 0.7402])
me_cylinder.materials.append(mat_material)
me_cylinder.use_remesh_preserve_volume = False
me_cylinder.use_remesh_preserve_attributes = False
me_cylinder.use_mirror_vertex_groups = False
me_cylinder.update()

# ---- objects
ob_sun_004 = bpy.data.objects.new('Sun.004', light_sun_004)
ob_sun_003 = bpy.data.objects.new('Sun.003', light_sun_003)
ob_sun_002 = bpy.data.objects.new('Sun.002', light_sun_002)
ob_sun_001 = bpy.data.objects.new('Sun.001', light_sun_001)
ob_sun = bpy.data.objects.new('Sun', light_sun)
ob_camera = bpy.data.objects.new('Camera', cam_camera)
ob_cylinder = bpy.data.objects.new('Cylinder', me_cylinder)

# ---- transforms, parenting, visibility, modifiers, constraints
ob_sun_004.location = (2.0, 0.0, 2.0)
ob_sun_004.rotation_euler = (0.3367, -0.652, -3.733)
ob_sun_004.lineart.crease_threshold = 0.0
ob_sun_003.location = (-2.0, 0.0, 2.0)
ob_sun_003.rotation_euler = (2.645, 2.667, -0.7882)
ob_sun_003.lineart.crease_threshold = 0.0
ob_sun_002.location = (-2.0, 0.0, -2.0)
ob_sun_002.rotation_euler = (2.794, -0.5936, -2.429)
ob_sun_002.lineart.crease_threshold = 0.0
ob_sun_001.location = (2.0, 0.0, -2.0)
ob_sun_001.rotation_euler = (3.648, 0.5475, -2.454)
ob_sun_001.lineart.crease_threshold = 0.0
ob_sun.location = (0.0, 0.0, 5.0)
ob_sun.lineart.crease_threshold = 0.0
ob_camera.location = (0.1, 0.4, 90.0)
ob_camera.lineart.crease_threshold = 0.0
ob_cylinder.location = (0.0, 0.0, 0.0)
ob_cylinder.rotation_euler = (1.571, 0.0, 0.0)
ob_cylinder.lineart.crease_threshold = 0.0

# ---- collection membership
col_collection_1.objects.link(ob_sun_004)
col_collection_1.objects.link(ob_sun_003)
col_collection_1.objects.link(ob_sun_002)
col_collection_1.objects.link(ob_sun_001)
col_collection_1.objects.link(ob_sun)
col_collection_1.objects.link(ob_camera)
col_collection_1.objects.link(ob_cylinder)

# ---- scene / render settings (as saved in the file)
scene.camera = ob_camera
scene.frame_start = 1; scene.frame_end = 250; scene.frame_set(1)
scene.render.engine = 'CYCLES'
scene.render.image_settings.compression = 90
scene.render.resolution_x = 229
scene.render.resolution_y = 578
scene.render.resolution_percentage = 500
scene.render.dither_intensity = 0.0
scene.cycles.use_denoising = False
scene.cycles.samples = 250
scene.cycles.sampling_pattern = 'TABULATED_SOBOL'
scene.cycles.light_sampling_threshold = 0.0
scene.cycles.use_adaptive_sampling = False
scene.cycles.use_light_tree = False
scene.cycles.blur_glossy = 0.0
scene.cycles.volume_bounces = 1
scene.cycles.pixel_filter_type = 'GAUSSIAN'
scene.cycles.sample_clamp_indirect = 0.0
scene.view_settings.view_transform = 'Standard'
bpy.context.view_layer.update()
